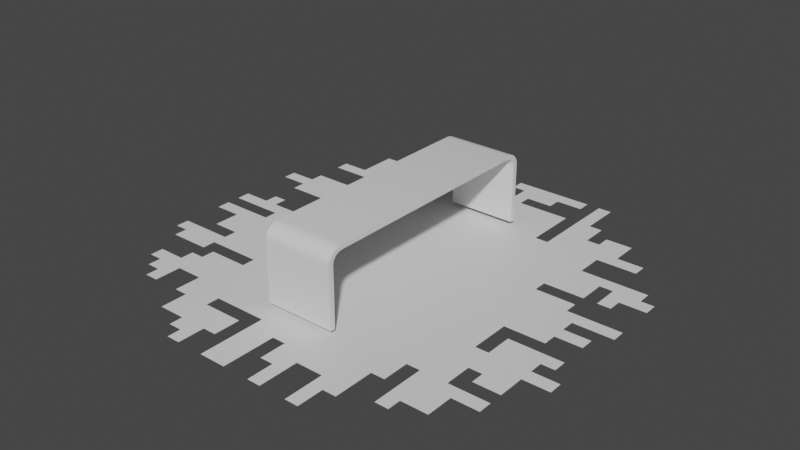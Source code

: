 # Source: saveBench.blend  (saved by Blender 3.6.11; exported with 4.5.12 LTS)
import bpy
from mathutils import Matrix  # noqa: F401  (used for matrix-valued properties, if any)

bpy.ops.wm.read_factory_settings(use_empty=True)
scene = bpy.context.scene
scene.name = 'Scene'

# ---- collections
col_collection = bpy.data.collections.new('Collection'); scene.collection.children.link(col_collection)

# ---- materials (node trees are filled in below, after node groups)
mat_savebench = bpy.data.materials.new('SaveBench')
mat_savebench.use_transparent_shadow = False
mat_savebenchbase = bpy.data.materials.new('SaveBenchBase')
mat_savebenchbase.use_transparent_shadow = False

# ---- node groups
ng_auto_smooth = bpy.data.node_groups.new('Auto Smooth', 'GeometryNodeTree')
_s = ng_auto_smooth.interface.new_socket(name='Geometry', in_out='OUTPUT', socket_type='NodeSocketGeometry')
_s = ng_auto_smooth.interface.new_socket(name='Geometry', in_out='INPUT', socket_type='NodeSocketGeometry')
_s = ng_auto_smooth.interface.new_socket(name='Angle', in_out='INPUT', socket_type='NodeSocketFloat')
_s.subtype = 'ANGLE'
_s.min_value = 0.0
_s.max_value = 3.142
ng_auto_smooth.is_modifier = True
_N = ng_auto_smooth.nodes; _L = ng_auto_smooth.links
n0 = _N.new('NodeGroupOutput'); n0.name = 'Group Output'; n0.location = (480, -100)
n1 = _N.new('NodeGroupInput'); n1.name = 'Group Input'; n1.location = (-420, -300)
n2 = _N.new('NodeGroupInput'); n2.name = 'Group Input.001'; n2.location = (-60, -100)
n3 = _N.new('GeometryNodeSetShadeSmooth'); n3.name = 'Set Shade Smooth'; n3.location = (120, -100)
n3.domain = 'EDGE'
n4 = _N.new('GeometryNodeSetShadeSmooth'); n4.name = 'Set Shade Smooth.001'; n4.location = (300, -100)
n5 = _N.new('GeometryNodeInputMeshEdgeAngle'); n5.name = 'Edge Angle'; n5.location = (-420, -220)
n6 = _N.new('GeometryNodeInputEdgeSmooth'); n6.name = 'Is Edge Smooth'; n6.location = (-60, -160)
n7 = _N.new('GeometryNodeInputShadeSmooth'); n7.name = 'Is Face Smooth'; n7.location = (-240, -340)
n8 = _N.new('FunctionNodeBooleanMath'); n8.name = 'Boolean Math'; n8.location = (-60, -220)
n9 = _N.new('FunctionNodeCompare'); n9.name = 'Compare'; n9.location = (-240, -180)
n9.operation = 'LESS_EQUAL'
_L.new(n5.outputs[0], n9.inputs[0])
_L.new(n4.outputs[0], n0.inputs[0])
_L.new(n1.outputs[1], n9.inputs[1])
_L.new(n9.outputs[0], n8.inputs[0])
_L.new(n7.outputs[0], n8.inputs[1])
_L.new(n2.outputs[0], n3.inputs[0])
_L.new(n6.outputs[0], n3.inputs[1])
_L.new(n3.outputs[0], n4.inputs[0])
_L.new(n8.outputs[0], n3.inputs[2])
n0.is_active_output = True

# ---- material node trees
mat_savebench.use_nodes = True; mat_savebench.node_tree.nodes.clear()
_N = mat_savebench.node_tree.nodes; _L = mat_savebench.node_tree.links
n0 = _N.new('ShaderNodeBsdfPrincipled'); n0.name = 'Principled BSDF'; n0.location = (10, 300)
n0.distribution = 'GGX'
n0.subsurface_method = 'RANDOM_WALK_SKIN'
n0.inputs[3].default_value = 1.45
n0.inputs[27].default_value = (0.0, 0.0, 0.0, 1.0)
n0.inputs[28].default_value = 1.0
n1 = _N.new('ShaderNodeOutputMaterial'); n1.name = 'Material Output'; n1.location = (300, 300)
_L.new(n0.outputs[0], n1.inputs[0])
n1.is_active_output = True
mat_savebenchbase.use_nodes = True; mat_savebenchbase.node_tree.nodes.clear()
_N = mat_savebenchbase.node_tree.nodes; _L = mat_savebenchbase.node_tree.links
n0 = _N.new('ShaderNodeBsdfPrincipled'); n0.name = 'Principled BSDF'; n0.location = (10, 300)
n0.distribution = 'GGX'
n0.subsurface_method = 'RANDOM_WALK_SKIN'
n0.inputs[3].default_value = 1.45
n0.inputs[27].default_value = (0.0, 0.0, 0.0, 1.0)
n0.inputs[28].default_value = 1.0
n1 = _N.new('ShaderNodeOutputMaterial'); n1.name = 'Material Output'; n1.location = (300, 300)
_L.new(n0.outputs[0], n1.inputs[0])
n1.is_active_output = True

# ---- world
world_world = bpy.data.worlds.new('World'); scene.world = world_world
world_world.use_nodes = True; world_world.node_tree.nodes.clear()
_N = world_world.node_tree.nodes; _L = world_world.node_tree.links
n0 = _N.new('ShaderNodeOutputWorld'); n0.name = 'World Output'; n0.location = (300, 300)
n1 = _N.new('ShaderNodeBackground'); n1.name = 'Background'; n1.location = (10, 300)
n1.inputs[0].default_value = (0.05088, 0.05088, 0.05088, 1.0)
_L.new(n1.outputs[0], n0.inputs[0])
n0.is_active_output = True
world_world.color = (0.05088, 0.05088, 0.05088)
world_world.use_sun_shadow = False
world_world.sun_shadow_jitter_overblur = 0.0

# ---- meshes
me_cube = bpy.data.meshes.new('Cube')
me_cube.from_pydata([(0.2099, 0.6656, -0.3482), (-0.2099, -0.6656, -0.3482), (-0.2099, 0.6656, -0.3482), (0.2099, -0.6656, -0.3482), (-0.2099, -0.6656, 0.08831), (0.2099, -0.6656, 0.08831), (-0.2099, 0.6656, 0.08831), (0.2099, 0.6656, 0.08831)], [], [(3, 5, 4, 1), (2, 6, 7, 0), (4, 5, 7, 6)])
me_cube.polygons.foreach_set('use_smooth', [True] * 3)
_uv = me_cube.uv_layers.new(name='UVMap')
_uv.uv.foreach_set('vector', [0.3284, 0.3284, 0.6527, 0.3284, 0.6527, 0.6403, 0.3284, 0.6403, 0.3284, 0.005534, 0.6527, 0.005534, 0.6527, 0.3174, 0.3284, 0.3174, 0.3174, 0.9945, 0.005534, 0.9945, 0.005534, 0.005534, 0.3174, 0.005534])
me_cube.materials.append(mat_savebench)
me_cube.update()
me_plane_001 = bpy.data.meshes.new('Plane.001')
me_plane_001.from_pydata([(-1.833, 0.0, 0.0), (0.0, -1.833, 0.0), (0.0, 1.833, 0.0), (0.0, 0.0, 0.0), (0.0, 0.9166, 0.0), (0.0, -0.9166, 0.0), (-0.9166, 0.0, 0.0), (0.9166, 0.0, 0.0), (0.9166, -0.9166, 0.0), (-0.9166, -0.9166, 0.0), (-0.9166, 0.9166, 0.0), (0.9166, 0.9166, 0.0), (-0.4583, -1.833, 0.0), (0.4583, 1.833, 0.0), (0.0, 1.375, 0.0), (0.0, -0.4583, 0.0), (-1.375, 0.0, 0.0), (0.4583, 0.0, 0.0), (-0.4583, 1.833, 0.0), (0.0, 0.4583, 0.0), (0.0, -1.375, 0.0), (-0.4583, 0.0, 0.0), (1.375, 0.0, 0.0), (0.9166, -0.4583, 0.0), (0.4583, -0.9166, 0.0), (1.375, -0.9166, 0.0), (-0.9166, -0.4583, 0.0), (-0.9166, -1.375, 0.0), (-1.375, -0.9166, 0.0), (-0.4583, -0.9166, 0.0), (-0.9166, 1.375, 0.0), (-0.9166, 0.4583, 0.0), (-0.4583, 0.9166, 0.0), (0.9166, 1.375, 0.0), (0.9166, 0.4583, 0.0), (0.4583, 0.9166, 0.0), (1.375, 0.4583, 0.0), (0.4583, 0.4583, 0.0), (0.4583, 1.375, 0.0), (-0.4583, 0.4583, 0.0), (-1.375, 0.4583, 0.0), (-1.375, 1.375, 0.0), (-0.4583, -1.375, 0.0), (-1.375, -1.375, 0.0), (-1.375, -0.4583, 0.0), (1.375, -1.375, 0.0), (0.4583, -1.375, 0.0), (0.4583, -0.4583, 0.0), (1.375, -0.4583, 0.0), (-0.4583, -0.4583, 0.0), (-0.4583, 1.375, 0.0), (-0.2292, -1.833, 0.0), (0.2292, 1.833, 0.0), (0.0, 1.604, 0.0), (0.0, -0.2292, 0.0), (-1.604, 0.0, 0.0), (0.2292, 0.0, 0.0), (-1.833, -0.6875, 0.0), (0.6875, -1.833, 0.0), (1.833, 0.6875, 0.0), (0.0, 0.6875, 0.0), (0.0, -1.146, 0.0), (-0.6875, 0.0, 0.0), (1.146, 0.0, 0.0), (0.9166, -0.2292, 0.0), (0.9166, -1.146, 0.0), (0.2292, -0.9166, 0.0), (1.146, -0.9166, 0.0), (-0.9166, -0.2292, 0.0), (-0.9166, -1.146, 0.0), (-0.6875, -0.9166, 0.0), (-0.9166, 1.604, 0.0), (-0.9166, 0.6875, 0.0), (-0.6875, 0.9166, 0.0), (0.9166, 0.6875, 0.0), (0.2292, 0.9166, 0.0), (1.146, 0.9166, 0.0), (-1.833, 0.6875, 0.0), (1.833, -0.6875, 0.0), (0.6875, 1.833, 0.0), (0.0, 1.146, 0.0), (0.0, -0.6875, 0.0), (-1.146, 0.0, 0.0), (0.6875, 0.0, 0.0), (-1.833, -0.2292, 0.0), (0.2292, -1.833, 0.0), (1.833, 0.2292, 0.0), (0.0, 0.2292, 0.0), (0.0, -1.604, 0.0), (-0.2292, 0.0, 0.0), (1.604, 0.0, 0.0), (0.9166, -0.6875, 0.0), (0.6875, -0.9166, 0.0), (1.604, -0.9166, 0.0), (-0.9166, -0.6875, 0.0), (-0.9166, -1.604, 0.0), (-1.146, -0.9166, 0.0), (-0.2292, -0.9166, 0.0), (-0.9166, 1.146, 0.0), (-0.9166, 0.2292, 0.0), (-1.146, 0.9166, 0.0), (-0.2292, 0.9166, 0.0), (0.9166, 1.146, 0.0), (0.9166, 0.2292, 0.0), (0.6875, 0.9166, 0.0), (1.375, 0.6875, 0.0), (1.375, 0.2292, 0.0), (1.146, 0.4583, 0.0), (1.604, 0.4583, 0.0), (0.4583, 0.6875, 0.0), (0.4583, 0.2292, 0.0), (0.2292, 0.4583, 0.0), (0.6875, 0.4583, 0.0), (0.4583, 1.146, 0.0), (0.2292, 1.375, 0.0), (0.6875, 1.375, 0.0), (-0.4583, 0.6875, 0.0), (-0.4583, 0.2292, 0.0), (-0.6875, 0.4583, 0.0), (-0.2292, 0.4583, 0.0), (-1.375, 0.6875, 0.0), (-1.604, 0.4583, 0.0), (-1.146, 0.4583, 0.0), (-1.375, 1.146, 0.0), (-0.4583, -1.146, 0.0), (-0.4583, -1.604, 0.0), (-0.6875, -1.375, 0.0), (-0.2292, -1.375, 0.0), (-1.375, -1.146, 0.0), (-1.375, -0.2292, 0.0), (-1.375, -0.6875, 0.0), (-1.604, -0.4583, 0.0), (-1.146, -0.4583, 0.0), (1.375, -1.146, 0.0), (1.146, -1.375, 0.0), (0.4583, -1.146, 0.0), (0.2292, -1.375, 0.0), (0.6875, -1.375, 0.0), (0.4583, -0.2292, 0.0), (0.4583, -0.6875, 0.0), (0.2292, -0.4583, 0.0), (0.6875, -0.4583, 0.0), (1.375, -0.2292, 0.0), (1.375, -0.6875, 0.0), (1.146, -0.4583, 0.0), (1.604, -0.4583, 0.0), (-0.4583, -0.2292, 0.0), (-0.4583, -0.6875, 0.0), (-0.6875, -0.4583, 0.0), (-0.2292, -0.4583, 0.0), (-0.4583, 1.604, 0.0), (-0.4583, 1.146, 0.0), (-0.6875, 1.375, 0.0), (-0.2292, 1.375, 0.0), (1.375, 1.146, 0.0), (1.146, 1.375, 0.0), (1.146, 1.146, 0.0), (-0.2292, 1.146, 0.0), (-0.6875, 1.146, 0.0), (-0.6875, 1.604, 0.0), (-0.2292, -0.6875, 0.0), (-0.6875, -0.6875, 0.0), (-0.6875, -0.2292, 0.0), (1.604, -0.6875, 0.0), (1.146, -0.6875, 0.0), (1.146, -0.2292, 0.0), (0.6875, -0.6875, 0.0), (0.2292, -0.6875, 0.0), (0.2292, -0.2292, 0.0), (0.6875, -1.604, 0.0), (0.2292, -1.604, 0.0), (0.2292, -1.146, 0.0), (1.146, -1.146, 0.0), (-1.146, -0.6875, 0.0), (-1.604, -0.6875, 0.0), (-1.604, -0.2292, 0.0), (-1.604, -1.146, 0.0), (-0.2292, -1.604, 0.0), (-0.6875, -1.604, 0.0), (-0.6875, -1.146, 0.0), (-1.146, 1.146, 0.0), (-1.604, 1.146, 0.0), (-1.146, 0.2292, 0.0), (-1.604, 0.2292, 0.0), (-1.604, 0.6875, 0.0), (-0.2292, 0.2292, 0.0), (-0.6875, 0.2292, 0.0), (-0.6875, 0.6875, 0.0), (0.6875, 1.146, 0.0), (0.2292, 1.146, 0.0), (0.2292, 1.604, 0.0), (0.6875, 0.2292, 0.0), (0.2292, 0.2292, 0.0), (0.2292, 0.6875, 0.0), (1.604, 0.2292, 0.0), (1.146, 0.2292, 0.0), (1.146, 0.6875, 0.0), (1.604, 0.6875, 0.0), (0.6875, 0.6875, 0.0), (0.6875, 1.604, 0.0), (-0.2292, 0.6875, 0.0), (-1.146, 0.6875, 0.0), (-0.2292, -1.146, 0.0), (-1.146, -1.146, 0.0), (-1.146, -0.2292, 0.0), (1.604, -1.146, 0.0), (0.6875, -1.146, 0.0), (0.6875, -0.2292, 0.0), (-0.2292, -0.2292, 0.0), (-0.2292, 1.604, 0.0), (-1.833, 0.1146, 0.0), (-0.1146, -1.833, 0.0), (0.1146, 1.833, 0.0), (0.0, 1.719, 0.0), (0.0, -0.1146, 0.0), (-1.719, 0.0, 0.0), (0.1146, 0.0, 0.0), (0.0, 0.802, 0.0), (0.0, -1.031, 0.0), (-0.802, 0.0, 0.0), (1.031, 0.0, 0.0), (0.9166, -0.1146, 0.0), (0.9166, -1.031, 0.0), (0.1146, -0.9166, 0.0), (1.031, -0.9166, 0.0), (-0.9166, -0.1146, 0.0), (-0.9166, -1.031, 0.0), (-0.802, -0.9166, 0.0), (-0.9166, 1.719, 0.0), (-0.9166, 0.802, 0.0), (-0.802, 0.9166, 0.0), (0.9166, 0.802, 0.0), (0.1146, 0.9166, 0.0), (1.031, 0.9166, 0.0), (-1.833, 0.5729, 0.0), (-0.5729, -1.833, 0.0), (1.833, -0.5729, 0.0), (0.5729, 1.833, 0.0), (0.0, 1.26, 0.0), (0.0, -0.5729, 0.0), (-1.26, 0.0, 0.0), (0.5729, 0.0, 0.0), (0.3437, -1.833, 0.0), (0.0, 0.3437, 0.0), (0.0, -1.49, 0.0), (-0.3437, 0.0, 0.0), (1.49, 0.0, 0.0), (0.9166, -0.5729, 0.0), (0.5729, -0.9166, 0.0), (1.49, -0.9166, 0.0), (-0.9166, -0.5729, 0.0), (-0.9166, -1.49, 0.0), (-1.26, -0.9166, 0.0), (-0.3437, -0.9166, 0.0), (-0.9166, 1.26, 0.0), (-0.9166, 0.3437, 0.0), (-1.26, 0.9166, 0.0), (-0.3437, 0.9166, 0.0), (0.9166, 1.26, 0.0), (0.9166, 0.3437, 0.0), (0.5729, 0.9166, 0.0), (1.375, 0.802, 0.0), (1.375, 0.3437, 0.0), (1.031, 0.4583, 0.0), (1.49, 0.4583, 0.0), (0.4583, 0.802, 0.0), (0.4583, 0.3437, 0.0), (0.1146, 0.4583, 0.0), (0.5729, 0.4583, 0.0), (0.4583, 1.719, 0.0), (0.4583, 1.26, 0.0), (0.1146, 1.375, 0.0), (0.5729, 1.375, 0.0), (-0.4583, 0.802, 0.0), (-0.4583, 0.3437, 0.0), (-0.802, 0.4583, 0.0), (-0.3437, 0.4583, 0.0), (-1.375, 0.802, 0.0), (-1.26, 0.4583, 0.0), (-1.375, 1.26, 0.0), (-1.26, 1.375, 0.0), (-0.4583, -1.031, 0.0), (-0.4583, -1.49, 0.0), (-0.802, -1.375, 0.0), (-0.3437, -1.375, 0.0), (-1.375, -1.031, 0.0), (-1.26, -1.375, 0.0), (-1.375, -0.1146, 0.0), (-1.375, -0.5729, 0.0), (-1.26, -0.4583, 0.0), (1.375, -1.031, 0.0), (1.031, -1.375, 0.0), (0.4583, -1.031, 0.0), (0.4583, -1.49, 0.0), (0.1146, -1.375, 0.0), (0.5729, -1.375, 0.0), (0.4583, -0.1146, 0.0), (0.4583, -0.5729, 0.0), (0.1146, -0.4583, 0.0), (0.5729, -0.4583, 0.0), (1.375, -0.1146, 0.0), (1.375, -0.5729, 0.0), (1.031, -0.4583, 0.0), (1.49, -0.4583, 0.0), (-0.4583, -0.1146, 0.0), (-0.4583, -0.5729, 0.0), (-0.802, -0.4583, 0.0), (-0.3437, -0.4583, 0.0), (-0.4583, 1.719, 0.0), (-0.4583, 1.26, 0.0), (-0.802, 1.375, 0.0), (-0.3437, 1.375, 0.0), (1.031, 1.375, 0.0), (0.3437, 1.833, 0.0), (0.0, 1.49, 0.0), (0.0, -0.3437, 0.0), (-1.49, 0.0, 0.0), (0.3437, 0.0, 0.0), (-1.833, -0.5729, 0.0), (0.5729, -1.833, 0.0), (1.833, 0.5729, 0.0), (-0.5729, 1.833, 0.0), (0.0, 0.5729, 0.0), (0.0, -1.26, 0.0), (-0.5729, 0.0, 0.0), (1.26, 0.0, 0.0), (0.9166, -0.3437, 0.0), (0.9166, -1.26, 0.0), (0.3437, -0.9166, 0.0), (1.26, -0.9166, 0.0), (-0.9166, -0.3437, 0.0), (-0.9166, -1.26, 0.0), (-0.5729, -0.9166, 0.0), (-0.9166, 1.49, 0.0), (-0.9166, 0.5729, 0.0), (-0.5729, 0.9166, 0.0), (0.9166, 1.49, 0.0), (0.9166, 0.5729, 0.0), (0.3437, 0.9166, 0.0), (0.802, 1.833, 0.0), (0.0, 1.031, 0.0), (0.0, -0.802, 0.0), (-1.031, 0.0, 0.0), (0.802, 0.0, 0.0), (-1.833, -0.1146, 0.0), (1.833, 0.1146, 0.0), (-0.1146, 1.833, 0.0), (0.0, 0.1146, 0.0), (0.0, -1.719, 0.0), (-0.1146, 0.0, 0.0), (1.719, 0.0, 0.0), (0.9166, -0.802, 0.0), (0.802, -0.9166, 0.0), (-0.9166, -0.802, 0.0), (-1.031, -0.9166, 0.0), (-0.1146, -0.9166, 0.0), (-0.9166, 1.031, 0.0), (-0.9166, 0.1146, 0.0), (-1.031, 0.9166, 0.0), (-0.1146, 0.9166, 0.0), (0.9166, 1.031, 0.0), (0.9166, 0.1146, 0.0), (0.802, 0.9166, 0.0), (1.375, 0.5729, 0.0), (1.375, 0.1146, 0.0), (1.26, 0.4583, 0.0), (0.4583, 0.5729, 0.0), (0.4583, 0.1146, 0.0), (0.3437, 0.4583, 0.0), (0.802, 0.4583, 0.0), (0.4583, 1.49, 0.0), (0.4583, 1.031, 0.0), (0.3437, 1.375, 0.0), (0.802, 1.375, 0.0), (-0.4583, 0.5729, 0.0), (-0.4583, 0.1146, 0.0), (-0.5729, 0.4583, 0.0), (-0.1146, 0.4583, 0.0), (-1.375, 0.5729, 0.0), (-1.375, 0.1146, 0.0), (-1.49, 0.4583, 0.0), (-1.031, 0.4583, 0.0), (-1.375, 1.49, 0.0), (-1.375, 1.031, 0.0), (-1.031, 1.375, 0.0), (-0.4583, -1.26, 0.0), (-0.4583, -1.719, 0.0), (-0.5729, -1.375, 0.0), (-0.1146, -1.375, 0.0), (-1.375, -1.26, 0.0), (-1.031, -1.375, 0.0), (-1.375, -0.3437, 0.0), (-1.375, -0.802, 0.0), (-1.49, -0.4583, 0.0), (-1.031, -0.4583, 0.0), (1.375, -1.26, 0.0), (1.26, -1.375, 0.0), (0.4583, -1.26, 0.0), (0.3437, -1.375, 0.0), (0.802, -1.375, 0.0), (0.4583, -0.3437, 0.0), (0.4583, -0.802, 0.0), (0.3437, -0.4583, 0.0), (0.802, -0.4583, 0.0), (1.375, -0.3437, 0.0), (1.375, -0.802, 0.0), (1.26, -0.4583, 0.0), (1.719, -0.4583, 0.0), (-0.4583, -0.3437, 0.0), (-0.4583, -0.802, 0.0), (-0.5729, -0.4583, 0.0), (-0.1146, -0.4583, 0.0), (-0.4583, 1.49, 0.0), (-0.4583, 1.031, 0.0), (-0.5729, 1.375, 0.0), (-0.1146, 1.375, 0.0), (1.375, 1.031, 0.0), (1.26, 1.375, 0.0), (1.49, 1.146, 0.0), (1.146, 1.26, 0.0), (1.146, 1.031, 0.0), (1.031, 1.146, 0.0), (1.26, 1.146, 0.0), (-0.2292, 1.26, 0.0), (-0.2292, 1.031, 0.0), (-0.3437, 1.146, 0.0), (-0.1146, 1.146, 0.0), (-0.6875, 1.26, 0.0), (-0.6875, 1.031, 0.0), (-0.802, 1.146, 0.0), (-0.5729, 1.146, 0.0), (-0.6875, 1.719, 0.0), (-0.6875, 1.49, 0.0), (-0.802, 1.604, 0.0), (-0.5729, 1.604, 0.0), (-0.2292, -0.5729, 0.0), (-0.2292, -0.802, 0.0), (-0.3437, -0.6875, 0.0), (-0.1146, -0.6875, 0.0), (-0.6875, -0.5729, 0.0), (-0.6875, -0.802, 0.0), (-0.802, -0.6875, 0.0), (-0.5729, -0.6875, 0.0), (-0.6875, -0.1146, 0.0), (-0.6875, -0.3437, 0.0), (-0.802, -0.2292, 0.0), (-0.5729, -0.2292, 0.0), (1.604, -0.5729, 0.0), (1.604, -0.802, 0.0), (1.49, -0.6875, 0.0), (1.719, -0.6875, 0.0), (1.146, -0.5729, 0.0), (1.146, -0.802, 0.0), (1.031, -0.6875, 0.0), (1.26, -0.6875, 0.0), (1.146, -0.1146, 0.0), (1.146, -0.3437, 0.0), (1.031, -0.2292, 0.0), (1.26, -0.2292, 0.0), (0.6875, -0.5729, 0.0), (0.6875, -0.802, 0.0), (0.5729, -0.6875, 0.0), (0.802, -0.6875, 0.0), (0.2292, -0.5729, 0.0), (0.2292, -0.802, 0.0), (0.1146, -0.6875, 0.0), (0.3437, -0.6875, 0.0), (0.2292, -0.1146, 0.0), (0.2292, -0.3437, 0.0), (0.1146, -0.2292, 0.0), (0.3437, -0.2292, 0.0), (0.6875, -1.49, 0.0), (0.6875, -1.719, 0.0), (0.5729, -1.604, 0.0), (0.802, -1.604, 0.0), (0.2292, -1.49, 0.0), (0.2292, -1.719, 0.0), (0.1146, -1.604, 0.0), (0.3437, -1.604, 0.0), (0.2292, -1.031, 0.0), (0.2292, -1.26, 0.0), (0.1146, -1.146, 0.0), (0.3437, -1.146, 0.0), (1.146, -1.49, 0.0), (1.146, -1.031, 0.0), (1.146, -1.26, 0.0), (1.031, -1.146, 0.0), (1.26, -1.146, 0.0), (-1.146, -0.5729, 0.0), (-1.146, -0.802, 0.0), (-1.26, -0.6875, 0.0), (-1.031, -0.6875, 0.0), (-1.604, -0.5729, 0.0), (-1.604, -0.802, 0.0), (-1.719, -0.6875, 0.0), (-1.49, -0.6875, 0.0), (-1.604, -0.1146, 0.0), (-1.604, -0.3437, 0.0), (-1.719, -0.2292, 0.0), (-1.49, -0.2292, 0.0), (-1.604, -1.031, 0.0), (-1.49, -1.146, 0.0), (-0.2292, -1.49, 0.0), (-0.2292, -1.719, 0.0), (-0.3437, -1.604, 0.0), (-0.1146, -1.604, 0.0), (-0.6875, -1.49, 0.0), (-0.6875, -1.719, 0.0), (-0.802, -1.604, 0.0), (-0.5729, -1.604, 0.0), (-0.6875, -1.031, 0.0), (-0.6875, -1.26, 0.0), (-0.802, -1.146, 0.0), (-0.5729, -1.146, 0.0), (-1.146, 1.031, 0.0), (-1.26, 1.146, 0.0), (-1.031, 1.146, 0.0), (-1.604, 1.031, 0.0), (-1.49, 1.146, 0.0), (-1.146, 0.3437, 0.0), (-1.146, 0.1146, 0.0), (-1.26, 0.2292, 0.0), (-1.031, 0.2292, 0.0), (-1.604, 0.1146, 0.0), (-1.49, 0.2292, 0.0), (-1.604, 0.802, 0.0), (-1.604, 0.5729, 0.0), (-1.719, 0.6875, 0.0), (-1.49, 0.6875, 0.0), (-0.2292, 0.3437, 0.0), (-0.2292, 0.1146, 0.0), (-0.3437, 0.2292, 0.0), (-0.1146, 0.2292, 0.0), (-0.6875, 0.3437, 0.0), (-0.6875, 0.1146, 0.0), (-0.802, 0.2292, 0.0), (-0.5729, 0.2292, 0.0), (-0.6875, 0.802, 0.0), (-0.6875, 0.5729, 0.0), (-0.802, 0.6875, 0.0), (-0.5729, 0.6875, 0.0), (0.6875, 1.26, 0.0), (0.6875, 1.031, 0.0), (0.5729, 1.146, 0.0), (0.802, 1.146, 0.0), (0.2292, 1.26, 0.0), (0.2292, 1.031, 0.0), (0.1146, 1.146, 0.0), (0.3437, 1.146, 0.0), (0.2292, 1.719, 0.0), (0.2292, 1.49, 0.0), (0.1146, 1.604, 0.0), (0.3437, 1.604, 0.0), (0.6875, 0.3437, 0.0), (0.6875, 0.1146, 0.0), (0.5729, 0.2292, 0.0), (0.802, 0.2292, 0.0), (0.2292, 0.3437, 0.0), (0.2292, 0.1146, 0.0), (0.1146, 0.2292, 0.0), (0.3437, 0.2292, 0.0), (0.2292, 0.802, 0.0), (0.2292, 0.5729, 0.0), (0.1146, 0.6875, 0.0), (0.3437, 0.6875, 0.0), (1.604, 0.1146, 0.0), (1.49, 0.2292, 0.0), (1.719, 0.2292, 0.0), (1.146, 0.3437, 0.0), (1.146, 0.1146, 0.0), (1.031, 0.2292, 0.0), (1.26, 0.2292, 0.0), (1.146, 0.802, 0.0), (1.146, 0.5729, 0.0), (1.031, 0.6875, 0.0), (1.26, 0.6875, 0.0), (1.604, 0.802, 0.0), (1.604, 0.5729, 0.0), (1.49, 0.6875, 0.0), (1.719, 0.6875, 0.0), (0.6875, 0.802, 0.0), (0.6875, 0.5729, 0.0), (0.5729, 0.6875, 0.0), (0.802, 0.6875, 0.0), (0.6875, 1.719, 0.0), (0.6875, 1.49, 0.0), (0.802, 1.604, 0.0), (-0.2292, 0.802, 0.0), (-0.2292, 0.5729, 0.0), (-0.3437, 0.6875, 0.0), (-0.1146, 0.6875, 0.0), (-1.146, 0.802, 0.0), (-1.146, 0.5729, 0.0), (-1.26, 0.6875, 0.0), (-1.031, 0.6875, 0.0), (-0.2292, -1.031, 0.0), (-0.2292, -1.26, 0.0), (-0.3437, -1.146, 0.0), (-0.1146, -1.146, 0.0), (-1.146, -1.031, 0.0), (-1.26, -1.146, 0.0), (-1.031, -1.146, 0.0), (-1.146, -0.1146, 0.0), (-1.146, -0.3437, 0.0), (-1.26, -0.2292, 0.0), (-1.031, -0.2292, 0.0), (1.604, -1.031, 0.0), (1.49, -1.146, 0.0), (0.6875, -1.031, 0.0), (0.6875, -1.26, 0.0), (0.5729, -1.146, 0.0), (0.802, -1.146, 0.0), (0.6875, -0.1146, 0.0), (0.6875, -0.3437, 0.0), (0.5729, -0.2292, 0.0), (0.802, -0.2292, 0.0), (1.604, -0.1146, 0.0), (1.604, -0.3437, 0.0), (1.49, -0.2292, 0.0), (-0.2292, -0.1146, 0.0), (-0.2292, -0.3437, 0.0), (-0.3437, -0.2292, 0.0), (-0.1146, -0.2292, 0.0), (-0.2292, 1.49, 0.0), (-0.3437, 1.604, 0.0), (-0.1146, 1.604, 0.0), (-0.1146, 1.49, 0.0), (-0.3437, 1.49, 0.0), (-0.1146, -0.3437, 0.0), (-0.3437, -0.3437, 0.0), (-0.3437, -0.1146, 0.0), (1.719, -0.3437, 0.0), (1.49, -0.3437, 0.0), (1.49, -0.1146, 0.0), (0.802, -0.3437, 0.0), (0.5729, -0.3437, 0.0), (0.5729, -0.1146, 0.0), (0.802, -1.26, 0.0), (0.5729, -1.26, 0.0), (0.5729, -1.031, 0.0), (1.49, -1.031, 0.0), (-1.031, -0.3437, 0.0), (-1.26, -0.3437, 0.0), (-1.26, -0.1146, 0.0), (-1.031, -1.26, 0.0), (-1.26, -1.26, 0.0), (-1.26, -1.031, 0.0), (-0.1146, -1.26, 0.0), (-0.3437, -1.26, 0.0), (-0.3437, -1.031, 0.0), (-1.031, 1.49, 0.0), (-1.26, 1.49, 0.0), (-1.031, 0.5729, 0.0), (-1.26, 0.5729, 0.0), (-1.26, 0.802, 0.0), (-0.1146, 0.5729, 0.0), (-0.3437, 0.5729, 0.0), (-0.3437, 0.802, 0.0), (0.802, 1.49, 0.0), (0.5729, 1.49, 0.0), (0.5729, 1.719, 0.0), (0.802, 0.5729, 0.0), (0.5729, 0.5729, 0.0), (0.5729, 0.802, 0.0), (1.719, 0.5729, 0.0), (1.49, 0.5729, 0.0), (1.49, 0.802, 0.0), (1.26, 0.5729, 0.0), (1.031, 0.5729, 0.0), (1.031, 0.802, 0.0), (1.26, 0.1146, 0.0), (1.031, 0.1146, 0.0), (1.031, 0.3437, 0.0), (1.719, 0.1146, 0.0), (1.49, 0.1146, 0.0), (0.3437, 0.5729, 0.0), (0.1146, 0.5729, 0.0), (0.1146, 0.802, 0.0), (0.3437, 0.1146, 0.0), (0.1146, 0.1146, 0.0), (0.1146, 0.3437, 0.0), (0.802, 0.1146, 0.0), (0.5729, 0.1146, 0.0), (0.5729, 0.3437, 0.0), (0.3437, 1.49, 0.0), (0.1146, 1.49, 0.0), (0.1146, 1.719, 0.0), (0.3437, 1.031, 0.0), (0.1146, 1.031, 0.0), (0.1146, 1.26, 0.0), (0.802, 1.031, 0.0), (0.5729, 1.031, 0.0), (0.5729, 1.26, 0.0), (-0.5729, 0.5729, 0.0), (-0.802, 0.5729, 0.0), (-0.802, 0.802, 0.0), (-0.5729, 0.1146, 0.0), (-0.802, 0.1146, 0.0), (-0.802, 0.3437, 0.0), (-0.1146, 0.1146, 0.0), (-0.3437, 0.1146, 0.0), (-0.3437, 0.3437, 0.0), (-1.49, 0.5729, 0.0), (-1.719, 0.5729, 0.0), (-1.49, 0.1146, 0.0), (-1.719, 0.1146, 0.0), (-1.031, 0.1146, 0.0), (-1.26, 0.1146, 0.0), (-1.26, 0.3437, 0.0), (-1.49, 1.031, 0.0), (-1.031, 1.031, 0.0), (-1.26, 1.031, 0.0), (-1.26, 1.26, 0.0), (-0.5729, -1.26, 0.0), (-0.802, -1.26, 0.0), (-0.802, -1.031, 0.0), (-0.5729, -1.719, 0.0), (-0.802, -1.49, 0.0), (-0.1146, -1.719, 0.0), (-0.3437, -1.49, 0.0), (-1.49, -1.26, 0.0), (-1.49, -0.3437, 0.0), (-1.719, -0.1146, 0.0), (-1.49, -0.802, 0.0), (-1.719, -0.802, 0.0), (-1.719, -0.5729, 0.0), (-1.031, -0.802, 0.0), (-1.26, -0.802, 0.0), (-1.26, -0.5729, 0.0), (1.26, -1.26, 0.0), (1.031, -1.26, 0.0), (1.031, -1.031, 0.0), (1.031, -1.49, 0.0), (0.3437, -1.26, 0.0), (0.1146, -1.26, 0.0), (0.1146, -1.031, 0.0), (0.3437, -1.719, 0.0), (0.1146, -1.49, 0.0), (0.5729, -1.719, 0.0), (0.5729, -1.49, 0.0), (0.3437, -0.3437, 0.0), (0.1146, -0.3437, 0.0), (0.1146, -0.1146, 0.0), (0.3437, -0.802, 0.0), (0.1146, -0.802, 0.0), (0.1146, -0.5729, 0.0), (0.802, -0.802, 0.0), (0.5729, -0.802, 0.0), (0.5729, -0.5729, 0.0), (1.26, -0.3437, 0.0), (1.031, -0.3437, 0.0), (1.031, -0.1146, 0.0), (1.26, -0.802, 0.0), (1.031, -0.802, 0.0), (1.031, -0.5729, 0.0), (1.49, -0.802, 0.0), (1.49, -0.5729, 0.0), (-0.5729, -0.3437, 0.0), (-0.802, -0.3437, 0.0), (-0.802, -0.1146, 0.0), (-0.5729, -0.802, 0.0), (-0.802, -0.802, 0.0), (-0.802, -0.5729, 0.0), (-0.1146, -0.802, 0.0), (-0.3437, -0.802, 0.0), (-0.3437, -0.5729, 0.0), (-0.5729, 1.49, 0.0), (-0.802, 1.49, 0.0), (-0.802, 1.719, 0.0), (-0.5729, 1.031, 0.0), (-0.802, 1.031, 0.0), (-0.802, 1.26, 0.0), (-0.1146, 1.031, 0.0), (-0.3437, 1.031, 0.0), (-0.3437, 1.26, 0.0), (1.26, 1.031, 0.0), (1.031, 1.031, 0.0), (1.031, 1.26, 0.0), (1.49, 1.031, 0.0), (1.26, 1.26, 0.0), (-0.1146, 1.26, 0.0), (-0.5729, 1.26, 0.0), (-0.5729, 1.719, 0.0), (-0.1146, -0.5729, 0.0), (-0.5729, -0.5729, 0.0), (-0.5729, -0.1146, 0.0), (1.719, -0.5729, 0.0), (1.26, -0.5729, 0.0), (1.26, -0.1146, 0.0), (0.802, -0.5729, 0.0), (0.3437, -0.5729, 0.0), (0.3437, -0.1146, 0.0), (0.802, -1.49, 0.0), (0.3437, -1.49, 0.0), (0.3437, -1.031, 0.0), (1.26, -1.031, 0.0), (-1.031, -0.5729, 0.0), (-1.49, -0.5729, 0.0), (-1.49, -0.1146, 0.0), (-1.49, -1.031, 0.0), (-0.1146, -1.49, 0.0), (-0.5729, -1.49, 0.0), (-0.5729, -1.031, 0.0), (-1.031, 1.26, 0.0), (-1.031, 0.3437, 0.0), (-1.49, 0.802, 0.0), (-0.1146, 0.3437, 0.0), (-0.5729, 0.3437, 0.0), (-0.5729, 0.802, 0.0), (0.802, 1.26, 0.0), (0.3437, 1.26, 0.0), (0.3437, 1.719, 0.0), (0.802, 0.3437, 0.0), (0.3437, 0.3437, 0.0), (0.3437, 0.802, 0.0), (1.26, 0.3437, 0.0), (1.26, 0.802, 0.0), (1.719, 0.802, 0.0), (0.802, 0.802, 0.0), (0.802, 1.719, 0.0), (-0.1146, 0.802, 0.0), (-1.031, 0.802, 0.0), (-0.1146, -1.031, 0.0), (-1.031, -1.031, 0.0), (-1.031, -0.1146, 0.0), (0.802, -1.031, 0.0), (0.802, -0.1146, 0.0), (1.719, -0.1146, 0.0), (-0.1146, -0.1146, 0.0), (-0.1146, 1.719, 0.0)], [], [(829, 213, 2, 346), (828, 214, 3, 349), (826, 221, 7, 343), (825, 222, 8, 352), (824, 225, 6, 342), (823, 226, 9, 354), (822, 218, 5, 355), (821, 229, 10, 358), (820, 217, 4, 359), (818, 231, 11, 362), (814, 265, 35, 338), (813, 266, 37, 368), (812, 259, 34, 369), (811, 269, 13, 313), (810, 270, 38, 372), (809, 258, 33, 373), (808, 273, 32, 335), (807, 274, 39, 376), (806, 243, 19, 377), (804, 255, 31, 381), (803, 254, 30, 384), (802, 281, 29, 332), (801, 282, 42, 387), (800, 244, 20, 388), (796, 250, 26, 394), (794, 292, 24, 328), (793, 293, 46, 398), (791, 296, 17, 317), (790, 297, 47, 402), (789, 247, 23, 403), (788, 300, 22, 325), (787, 301, 48, 406), (785, 304, 21, 324), (784, 305, 49, 410), (783, 239, 15, 411), (782, 308, 18, 321), (781, 309, 50, 414), (777, 419, 155, 312), (776, 420, 156, 421), (775, 416, 154, 422), (774, 423, 153, 311), (773, 424, 157, 425), (772, 340, 80, 426), (771, 427, 152, 310), (770, 428, 158, 429), (769, 413, 151, 430), (766, 412, 150, 434), (765, 435, 149, 307), (764, 436, 160, 437), (763, 341, 81, 438), (762, 439, 148, 306), (761, 440, 161, 441), (760, 409, 147, 442), (759, 443, 62, 219), (758, 444, 162, 445), (757, 408, 146, 446), (756, 447, 145, 303), (755, 448, 163, 449), (754, 451, 144, 302), (753, 452, 164, 453), (752, 405, 143, 454), (751, 455, 63, 220), (750, 456, 165, 457), (748, 459, 141, 299), (747, 460, 166, 461), (746, 351, 91, 462), (745, 463, 140, 298), (744, 464, 167, 465), (743, 401, 139, 466), (742, 467, 56, 216), (741, 468, 168, 469), (740, 400, 138, 470), (739, 471, 137, 295), (738, 472, 169, 473), (737, 475, 136, 294), (735, 479, 66, 223), (734, 480, 171, 481), (733, 397, 135, 482), (732, 483, 134, 291), (731, 484, 67, 224), (730, 485, 172, 486), (729, 395, 133, 487), (728, 488, 132, 289), (724, 493, 174, 494), (723, 392, 130, 495), (721, 391, 129, 499), (720, 389, 128, 501), (718, 348, 88, 505), (717, 506, 126, 283), (716, 386, 125, 509), (715, 510, 70, 227), (714, 511, 179, 512), (713, 385, 124, 513), (711, 514, 180, 515), (710, 356, 98, 516), (709, 383, 123, 518), (708, 519, 122, 278), (706, 357, 99, 522), (703, 526, 184, 527), (702, 378, 120, 528), (701, 529, 119, 276), (700, 530, 185, 531), (699, 347, 87, 532), (698, 533, 118, 275), (697, 534, 186, 535), (696, 375, 117, 536), (695, 537, 73, 230), (694, 538, 187, 539), (693, 374, 116, 540), (690, 360, 102, 544), (689, 545, 114, 271), (688, 546, 189, 547), (687, 371, 113, 548), (686, 549, 52, 212), (683, 553, 112, 268), (682, 554, 191, 555), (681, 361, 103, 556), (680, 557, 111, 267), (679, 558, 192, 559), (678, 367, 110, 560), (677, 561, 75, 232), (676, 562, 193, 563), (675, 366, 109, 564), (674, 565, 194, 566), (673, 345, 86, 567), (671, 569, 195, 570), (670, 364, 106, 571), (669, 572, 76, 233), (668, 573, 196, 574), (667, 363, 105, 575), (665, 577, 197, 578), (664, 320, 59, 579), (663, 580, 104, 260), (662, 581, 198, 582), (661, 337, 74, 583), (657, 587, 101, 257), (656, 588, 200, 589), (655, 322, 60, 590), (653, 592, 201, 593), (652, 334, 72, 594), (649, 595, 97, 253), (648, 596, 202, 597), (647, 323, 61, 598), (646, 599, 96, 252), (644, 331, 69, 601), (643, 602, 82, 240), (642, 603, 204, 604), (641, 330, 68, 605), (639, 608, 92, 248), (638, 609, 206, 610), (637, 327, 65, 611), (636, 612, 83, 241), (635, 613, 207, 614), (634, 326, 64, 615), (633, 616, 90, 246), (630, 619, 89, 245), (629, 620, 208, 621), (628, 315, 54, 622), (627, 623, 209, 624), (623, 626, 625, 209), (153, 415, 626, 623), (412, 627, 624, 150), (50, 311, 627, 412), (311, 153, 623, 627), (620, 628, 622, 208), (149, 411, 628, 620), (411, 15, 315, 628), (408, 629, 621, 146), (49, 307, 629, 408), (307, 149, 620, 629), (304, 630, 245, 21), (146, 621, 630, 304), (621, 208, 619, 630), (145, 407, 631, 617), (48, 303, 632, 404), (303, 145, 617, 632), (300, 633, 246, 22), (142, 618, 633, 300), (613, 634, 615, 207), (141, 403, 634, 613), (403, 23, 326, 634), (400, 635, 614, 138), (47, 299, 635, 400), (299, 141, 613, 635), (296, 636, 241, 17), (138, 614, 636, 296), (614, 207, 612, 636), (609, 637, 611, 206), (137, 399, 637, 609), (397, 638, 610, 135), (46, 295, 638, 397), (295, 137, 609, 638), (292, 639, 248, 24), (135, 610, 639, 292), (610, 206, 608, 639), (133, 607, 640, 290), (607, 205, 606, 640), (603, 641, 605, 204), (132, 394, 641, 603), (394, 26, 330, 641), (391, 642, 604, 129), (44, 289, 642, 391), (289, 132, 603, 642), (287, 643, 240, 16), (129, 604, 643, 287), (604, 204, 602, 643), (390, 27, 331, 644), (389, 645, 600, 128), (43, 286, 645, 389), (285, 646, 252, 28), (128, 600, 646, 285), (600, 203, 599, 646), (596, 647, 598, 202), (127, 388, 647, 596), (388, 20, 323, 647), (385, 648, 597, 124), (281, 649, 253, 29), (124, 597, 649, 281), (597, 202, 595, 649), (384, 30, 333, 650), (41, 280, 651, 382), (592, 652, 594, 201), (122, 381, 652, 592), (381, 31, 334, 652), (378, 653, 593, 120), (40, 278, 653, 378), (278, 122, 592, 653), (120, 593, 654, 277), (588, 655, 590, 200), (119, 377, 655, 588), (377, 19, 322, 655), (374, 656, 589, 116), (39, 276, 656, 374), (276, 119, 588, 656), (273, 657, 257, 32), (116, 589, 657, 273), (589, 200, 587, 657), (585, 658, 586, 199), (115, 373, 658, 585), (373, 33, 336, 658), (38, 272, 659, 370), (269, 660, 237, 13), (581, 661, 583, 198), (112, 369, 661, 581), (369, 34, 337, 661), (366, 662, 582, 109), (37, 268, 662, 366), (268, 112, 581, 662), (265, 663, 260, 35), (109, 582, 663, 265), (582, 198, 580, 663), (577, 664, 579, 197), (264, 108, 577, 665), (105, 578, 666, 261), (578, 197, 576, 666), (573, 667, 575, 196), (107, 365, 667, 573), (365, 36, 363, 667), (337, 668, 574, 74), (34, 263, 668, 337), (263, 107, 573, 668), (231, 669, 233, 11), (74, 574, 669, 231), (574, 196, 572, 669), (569, 670, 571, 195), (63, 325, 670, 569), (325, 22, 364, 670), (361, 671, 570, 103), (7, 220, 671, 361), (220, 63, 569, 671), (259, 672, 263, 34), (103, 570, 672, 259), (570, 195, 568, 672), (565, 673, 567, 194), (364, 674, 566, 106), (22, 246, 674, 364), (562, 675, 564, 193), (111, 368, 675, 562), (368, 37, 366, 675), (322, 676, 563, 60), (19, 267, 676, 322), (267, 111, 562, 676), (217, 677, 232, 4), (60, 563, 677, 217), (563, 193, 561, 677), (558, 678, 560, 192), (56, 317, 678, 558), (317, 17, 367, 678), (347, 679, 559, 87), (3, 216, 679, 347), (216, 56, 558, 679), (243, 680, 267, 19), (87, 559, 680, 243), (559, 192, 557, 680), (554, 681, 556, 191), (83, 343, 681, 554), (343, 7, 361, 681), (367, 682, 555, 110), (17, 241, 682, 367), (241, 83, 554, 682), (266, 683, 268, 37), (110, 555, 683, 266), (555, 191, 553, 683), (114, 372, 684, 550), (372, 38, 370, 684), (314, 685, 551, 53), (14, 271, 685, 314), (271, 114, 550, 685), (213, 686, 212, 2), (53, 551, 686, 213), (551, 190, 549, 686), (546, 687, 548, 189), (75, 338, 687, 546), (338, 35, 371, 687), (340, 688, 547, 80), (4, 232, 688, 340), (232, 75, 546, 688), (238, 689, 271, 14), (80, 547, 689, 238), (547, 189, 545, 689), (542, 690, 544, 188), (104, 362, 690, 542), (362, 11, 360, 690), (371, 691, 543, 113), (35, 260, 691, 371), (260, 104, 542, 691), (270, 692, 272, 38), (113, 543, 692, 270), (538, 693, 540, 187), (118, 376, 693, 538), (376, 39, 374, 693), (334, 694, 539, 72), (31, 275, 694, 334), (275, 118, 538, 694), (229, 695, 230, 10), (72, 539, 695, 229), (539, 187, 537, 695), (534, 696, 536, 186), (62, 324, 696, 534), (324, 21, 375, 696), (357, 697, 535, 99), (6, 219, 697, 357), (219, 62, 534, 697), (255, 698, 275, 31), (99, 535, 698, 255), (535, 186, 533, 698), (530, 699, 532, 185), (89, 349, 699, 530), (349, 3, 347, 699), (375, 700, 531, 117), (21, 245, 700, 375), (245, 89, 530, 700), (274, 701, 276, 39), (117, 531, 701, 274), (531, 185, 529, 701), (526, 702, 528, 184), (121, 380, 702, 526), (380, 40, 378, 702), (234, 703, 527, 77), (523, 704, 524, 183), (55, 316, 704, 523), (316, 16, 379, 704), (0, 215, 705, 210), (215, 55, 523, 705), (520, 706, 522, 182), (82, 342, 706, 520), (342, 6, 357, 706), (16, 240, 707, 379), (521, 182, 519, 708), (517, 709, 518, 181), (514, 710, 516, 180), (100, 358, 710, 514), (358, 10, 356, 710), (383, 711, 515, 123), (256, 100, 514, 711), (279, 712, 280, 41), (123, 515, 712, 279), (511, 713, 513, 179), (331, 714, 512, 69), (27, 283, 714, 331), (283, 126, 511, 714), (226, 715, 227, 9), (69, 512, 715, 226), (512, 179, 510, 715), (507, 716, 509, 178), (235, 12, 386, 716), (251, 717, 283, 27), (95, 508, 717, 251), (508, 178, 506, 717), (503, 718, 505, 177), (51, 211, 718, 503), (211, 1, 348, 718), (282, 719, 284, 42), (125, 504, 719, 282), (497, 721, 499, 175), (131, 393, 721, 497), (393, 44, 391, 721), (84, 498, 722, 344), (498, 175, 496, 722), (493, 723, 495, 174), (57, 494, 725, 318), (494, 174, 492, 725), (96, 354, 726, 489), (354, 9, 353, 726), (252, 96, 489, 727), (288, 728, 289, 44), (130, 490, 728, 288), (490, 173, 488, 728), (485, 729, 487, 172), (134, 396, 729, 485), (396, 45, 395, 729), (291, 134, 485, 730), (222, 731, 224, 8), (486, 172, 484, 731), (480, 733, 482, 171), (136, 398, 733, 480), (398, 46, 397, 733), (323, 734, 481, 61), (20, 294, 734, 323), (294, 136, 480, 734), (218, 735, 223, 5), (61, 481, 735, 218), (481, 171, 479, 735), (476, 736, 478, 170), (85, 242, 736, 476), (477, 170, 475, 737), (319, 58, 472, 738), (293, 739, 295, 46), (473, 169, 471, 739), (468, 740, 470, 168), (140, 402, 740, 468), (402, 47, 400, 740), (315, 741, 469, 54), (15, 298, 741, 315), (298, 140, 468, 741), (214, 742, 216, 3), (54, 469, 742, 214), (469, 168, 467, 742), (464, 743, 466, 167), (66, 328, 743, 464), (328, 24, 401, 743), (341, 744, 465, 81), (5, 223, 744, 341), (223, 66, 464, 744), (239, 745, 298, 15), (81, 465, 745, 239), (465, 167, 463, 745), (460, 746, 462, 166), (92, 352, 746, 460), (352, 8, 351, 746), (401, 747, 461, 139), (24, 248, 747, 401), (248, 92, 460, 747), (297, 748, 299, 47), (139, 461, 748, 297), (461, 166, 459, 748), (406, 48, 404, 749), (326, 750, 457, 64), (23, 302, 750, 326), (302, 144, 456, 750), (221, 751, 220, 7), (64, 457, 751, 221), (457, 165, 455, 751), (452, 752, 454, 164), (67, 329, 752, 452), (351, 753, 453, 91), (8, 224, 753, 351), (224, 67, 452, 753), (247, 754, 302, 23), (91, 453, 754, 247), (453, 164, 451, 754), (405, 755, 449, 143), (25, 249, 755, 405), (249, 93, 448, 755), (301, 756, 303, 48), (143, 449, 756, 301), (449, 163, 447, 756), (444, 757, 446, 162), (148, 410, 757, 444), (410, 49, 408, 757), (330, 758, 445, 68), (26, 306, 758, 330), (306, 148, 444, 758), (225, 759, 219, 6), (68, 445, 759, 225), (445, 162, 443, 759), (440, 760, 442, 161), (70, 332, 760, 440), (332, 29, 409, 760), (353, 761, 441, 94), (9, 227, 761, 353), (227, 70, 440, 761), (250, 762, 306, 26), (94, 441, 762, 250), (441, 161, 439, 762), (436, 763, 438, 160), (97, 355, 763, 436), (355, 5, 341, 763), (409, 764, 437, 147), (29, 253, 764, 409), (253, 97, 436, 764), (305, 765, 307, 49), (147, 437, 765, 305), (437, 160, 435, 765), (414, 50, 412, 766), (30, 310, 767, 333), (310, 152, 432, 767), (71, 433, 768, 228), (433, 159, 431, 768), (428, 769, 430, 158), (73, 335, 769, 428), (335, 32, 413, 769), (356, 770, 429, 98), (10, 230, 770, 356), (230, 73, 428, 770), (254, 771, 310, 30), (98, 429, 771, 254), (429, 158, 427, 771), (424, 772, 426, 157), (101, 359, 772, 424), (359, 4, 340, 772), (413, 773, 425, 151), (32, 257, 773, 413), (257, 101, 424, 773), (309, 774, 311, 50), (151, 425, 774, 309), (425, 157, 423, 774), (420, 775, 422, 156), (360, 776, 421, 102), (11, 233, 776, 360), (233, 76, 420, 776), (102, 421, 777, 258), (421, 156, 419, 777), (416, 778, 418, 154), (419, 779, 417, 155), (156, 422, 779, 419), (423, 780, 415, 153), (157, 426, 780, 423), (427, 781, 414, 152), (158, 430, 781, 427), (430, 151, 309, 781), (159, 434, 782, 431), (434, 150, 308, 782), (435, 783, 411, 149), (160, 438, 783, 435), (438, 81, 239, 783), (439, 784, 410, 148), (161, 442, 784, 439), (442, 147, 305, 784), (443, 785, 324, 62), (162, 446, 785, 443), (446, 146, 304, 785), (163, 450, 786, 447), (450, 78, 236, 786), (164, 454, 787, 451), (454, 143, 301, 787), (455, 788, 325, 63), (165, 458, 788, 455), (458, 142, 300, 788), (459, 789, 403, 141), (166, 462, 789, 459), (462, 91, 247, 789), (463, 790, 402, 140), (167, 466, 790, 463), (466, 139, 297, 790), (467, 791, 317, 56), (168, 470, 791, 467), (470, 138, 296, 791), (471, 792, 399, 137), (169, 474, 792, 471), (475, 793, 398, 136), (170, 478, 793, 475), (479, 794, 328, 66), (171, 482, 794, 479), (482, 135, 292, 794), (484, 795, 329, 67), (172, 487, 795, 484), (487, 133, 290, 795), (488, 796, 394, 132), (173, 491, 796, 488), (491, 94, 250, 796), (174, 495, 797, 492), (495, 130, 288, 797), (175, 499, 798, 496), (499, 129, 287, 798), (176, 501, 799, 500), (501, 128, 285, 799), (502, 800, 388, 127), (177, 505, 800, 502), (505, 88, 244, 800), (506, 801, 387, 126), (178, 509, 801, 506), (509, 125, 282, 801), (510, 802, 332, 70), (179, 513, 802, 510), (513, 124, 281, 802), (516, 98, 254, 803), (519, 804, 381, 122), (182, 522, 804, 519), (522, 99, 255, 804), (184, 528, 805, 525), (528, 120, 277, 805), (529, 806, 377, 119), (185, 532, 806, 529), (532, 87, 243, 806), (533, 807, 376, 118), (186, 536, 807, 533), (536, 117, 274, 807), (537, 808, 335, 73), (187, 540, 808, 537), (540, 116, 273, 808), (541, 809, 373, 115), (188, 544, 809, 541), (544, 102, 258, 809), (545, 810, 372, 114), (189, 548, 810, 545), (548, 113, 270, 810), (549, 811, 313, 52), (190, 552, 811, 549), (553, 812, 369, 112), (191, 556, 812, 553), (556, 103, 259, 812), (557, 813, 368, 111), (192, 560, 813, 557), (560, 110, 266, 813), (561, 814, 338, 75), (193, 564, 814, 561), (564, 109, 265, 814), (195, 571, 815, 568), (571, 106, 262, 815), (196, 575, 816, 572), (575, 105, 261, 816), (197, 579, 817, 576), (580, 818, 362, 104), (198, 583, 818, 580), (583, 74, 231, 818), (584, 819, 339, 79), (199, 586, 819, 584), (587, 820, 359, 101), (200, 590, 820, 587), (590, 60, 217, 820), (591, 821, 358, 100), (201, 594, 821, 591), (594, 72, 229, 821), (595, 822, 355, 97), (202, 598, 822, 595), (598, 61, 218, 822), (599, 823, 354, 96), (203, 601, 823, 599), (601, 69, 226, 823), (602, 824, 342, 82), (204, 605, 824, 602), (605, 68, 225, 824), (608, 825, 352, 92), (206, 611, 825, 608), (611, 65, 222, 825), (612, 826, 343, 83), (207, 615, 826, 612), (615, 64, 221, 826), (616, 827, 350, 90), (619, 828, 349, 89), (208, 622, 828, 619), (622, 54, 214, 828)])
_uv = me_plane_001.uv_layers.new(name='UVMap')
_uv.uv.foreach_set('vector', [0.4688, 0.9687, 0.5, 0.9687, 0.5, 0.9999, 0.4688, 0.9999, 0.4688, 0.4688, 0.5, 0.4688, 0.5, 0.5, 0.4688, 0.5, 0.7187, 0.4688, 0.7499, 0.4688, 0.7499, 0.5, 0.7187, 0.5, 0.7187, 0.2188, 0.7499, 0.2188, 0.7499, 0.2501, 0.7187, 0.2501, 0.2188, 0.4688, 0.2501, 0.4688, 0.2501, 0.5, 0.2188, 0.5, 0.2188, 0.2188, 0.2501, 0.2188, 0.2501, 0.25, 0.2188, 0.25, 0.4688, 0.2188, 0.5, 0.2188, 0.5, 0.2501, 0.4688, 0.2501, 0.2188, 0.7187, 0.25, 0.7187, 0.25, 0.7499, 0.2188, 0.7499, 0.4688, 0.7187, 0.5, 0.7187, 0.5, 0.7499, 0.4688, 0.7499, 0.7187, 0.7187, 0.7499, 0.7187, 0.7499, 0.75, 0.7187, 0.75, 0.5937, 0.7187, 0.625, 0.7187, 0.625, 0.75, 0.5937, 0.7499, 0.5937, 0.5937, 0.625, 0.5937, 0.625, 0.625, 0.5937, 0.625, 0.7187, 0.5937, 0.7499, 0.5937, 0.7499, 0.625, 0.7187, 0.625, 0.5937, 0.9687, 0.625, 0.9687, 0.625, 0.9999, 0.5937, 0.9999, 0.5937, 0.8437, 0.625, 0.8437, 0.625, 0.8749, 0.5937, 0.8749, 0.7187, 0.8437, 0.7499, 0.8437, 0.7499, 0.8749, 0.7187, 0.8749, 0.3438, 0.7187, 0.375, 0.7187, 0.375, 0.7499, 0.3438, 0.7499, 0.3438, 0.5937, 0.375, 0.5937, 0.375, 0.625, 0.3438, 0.625, 0.4688, 0.5937, 0.5, 0.5937, 0.5, 0.625, 0.4688, 0.625, 0.2188, 0.5937, 0.25, 0.5937, 0.25, 0.625, 0.2188, 0.625, 0.2188, 0.8437, 0.25, 0.8437, 0.25, 0.8749, 0.2188, 0.8749, 0.3438, 0.2188, 0.375, 0.2188, 0.375, 0.2501, 0.3438, 0.2501, 0.3438, 0.09383, 0.375, 0.09383, 0.375, 0.1251, 0.3438, 0.1251, 0.4688, 0.09383, 0.5, 0.09383, 0.5, 0.1251, 0.4688, 0.1251, 0.2188, 0.3438, 0.2501, 0.3438, 0.2501, 0.375, 0.2188, 0.375, 0.5937, 0.2188, 0.625, 0.2188, 0.625, 0.2501, 0.5937, 0.2501, 0.5937, 0.09383, 0.625, 0.09383, 0.625, 0.1251, 0.5937, 0.1251, 0.5937, 0.4688, 0.625, 0.4688, 0.625, 0.5, 0.5937, 0.5, 0.5937, 0.3438, 0.625, 0.3438, 0.625, 0.375, 0.5937, 0.375, 0.7187, 0.3438, 0.7499, 0.3438, 0.7499, 0.375, 0.7187, 0.375, 0.8437, 0.4688, 0.8749, 0.4688, 0.8749, 0.5, 0.8437, 0.5, 0.8437, 0.3438, 0.8749, 0.3438, 0.8749, 0.375, 0.8437, 0.375, 0.3438, 0.4688, 0.375, 0.4688, 0.375, 0.5, 0.3438, 0.5, 0.3438, 0.3438, 0.375, 0.3438, 0.375, 0.375, 0.3438, 0.375, 0.4688, 0.3438, 0.5, 0.3438, 0.5, 0.375, 0.4688, 0.375, 0.3438, 0.9687, 0.375, 0.9687, 0.375, 0.9999, 0.3438, 0.9999, 0.3438, 0.8437, 0.375, 0.8437, 0.375, 0.8749, 0.3438, 0.8749, 0.7812, 0.8437, 0.8124, 0.8437, 0.8124, 0.8749, 0.7812, 0.8749, 0.7812, 0.7812, 0.8124, 0.7812, 0.8124, 0.8124, 0.7812, 0.8124, 0.8437, 0.7812, 0.8749, 0.7812, 0.8749, 0.8124, 0.8437, 0.8124, 0.4063, 0.8437, 0.4375, 0.8437, 0.4375, 0.8749, 0.4063, 0.8749, 0.4063, 0.7812, 0.4375, 0.7812, 0.4375, 0.8124, 0.4063, 0.8124, 0.4688, 0.7812, 0.5, 0.7812, 0.5, 0.8124, 0.4688, 0.8124, 0.2813, 0.8437, 0.3125, 0.8437, 0.3125, 0.8749, 0.2813, 0.8749, 0.2813, 0.7812, 0.3125, 0.7812, 0.3125, 0.8124, 0.2813, 0.8124, 0.3438, 0.7812, 0.375, 0.7812, 0.375, 0.8124, 0.3438, 0.8124, 0.3438, 0.9062, 0.375, 0.9062, 0.375, 0.9374, 0.3438, 0.9374, 0.4063, 0.3438, 0.4375, 0.3438, 0.4375, 0.375, 0.4063, 0.375, 0.4063, 0.2813, 0.4375, 0.2813, 0.4375, 0.3125, 0.4063, 0.3125, 0.4688, 0.2813, 0.5, 0.2813, 0.5, 0.3125, 0.4688, 0.3125, 0.2813, 0.3438, 0.3125, 0.3438, 0.3125, 0.375, 0.2813, 0.375, 0.2813, 0.2813, 0.3125, 0.2813, 0.3125, 0.3125, 0.2813, 0.3125, 0.3438, 0.2813, 0.375, 0.2813, 0.375, 0.3125, 0.3438, 0.3125, 0.2813, 0.4688, 0.3125, 0.4688, 0.3125, 0.5, 0.2813, 0.5, 0.2813, 0.4063, 0.3125, 0.4063, 0.3125, 0.4375, 0.2813, 0.4375, 0.3438, 0.4063, 0.375, 0.4063, 0.375, 0.4375, 0.3438, 0.4375, 0.9062, 0.3438, 0.9374, 0.3438, 0.9374, 0.375, 0.9062, 0.375, 0.9062, 0.2813, 0.9374, 0.2813, 0.9374, 0.3125, 0.9062, 0.3125, 0.7812, 0.3438, 0.8124, 0.3438, 0.8124, 0.375, 0.7812, 0.375, 0.7812, 0.2813, 0.8124, 0.2813, 0.8124, 0.3125, 0.7812, 0.3125, 0.8437, 0.2813, 0.8749, 0.2813, 0.8749, 0.3125, 0.8437, 0.3125, 0.7812, 0.4688, 0.8124, 0.4688, 0.8124, 0.5, 0.7812, 0.5, 0.7812, 0.4063, 0.8124, 0.4063, 0.8124, 0.4375, 0.7812, 0.4375, 0.6562, 0.3438, 0.6875, 0.3438, 0.6875, 0.375, 0.6562, 0.375, 0.6562, 0.2813, 0.6875, 0.2813, 0.6875, 0.3125, 0.6562, 0.3125, 0.7187, 0.2813, 0.7499, 0.2813, 0.7499, 0.3125, 0.7187, 0.3125, 0.5312, 0.3438, 0.5625, 0.3438, 0.5625, 0.375, 0.5312, 0.375, 0.5312, 0.2813, 0.5625, 0.2813, 0.5625, 0.3125, 0.5312, 0.3125, 0.5937, 0.2813, 0.625, 0.2813, 0.625, 0.3125, 0.5937, 0.3125, 0.5312, 0.4688, 0.5625, 0.4688, 0.5625, 0.5, 0.5312, 0.5, 0.5312, 0.4063, 0.5625, 0.4063, 0.5625, 0.4375, 0.5312, 0.4375, 0.5937, 0.4063, 0.625, 0.4063, 0.625, 0.4375, 0.5937, 0.4375, 0.6562, 0.09383, 0.6875, 0.09383, 0.6875, 0.1251, 0.6562, 0.1251, 0.6562, 0.03134, 0.6875, 0.03134, 0.6875, 0.06259, 0.6562, 0.06259, 0.5312, 0.09383, 0.5625, 0.09383, 0.5625, 0.1251, 0.5312, 0.1251, 0.5312, 0.2188, 0.5625, 0.2188, 0.5625, 0.2501, 0.5312, 0.2501, 0.5312, 0.1563, 0.5625, 0.1563, 0.5625, 0.1876, 0.5312, 0.1876, 0.5937, 0.1563, 0.625, 0.1563, 0.625, 0.1876, 0.5937, 0.1876, 0.7812, 0.09383, 0.8124, 0.09383, 0.8124, 0.1251, 0.7812, 0.1251, 0.7812, 0.2188, 0.8124, 0.2188, 0.8124, 0.2501, 0.7812, 0.2501, 0.7812, 0.1563, 0.8124, 0.1563, 0.8124, 0.1876, 0.7812, 0.1876, 0.8437, 0.1563, 0.8749, 0.1563, 0.8749, 0.1876, 0.8437, 0.1876, 0.1563, 0.3438, 0.1876, 0.3438, 0.1876, 0.375, 0.1563, 0.375, 0.03134, 0.2813, 0.06259, 0.2813, 0.06259, 0.3125, 0.03134, 0.3125, 0.09383, 0.2813, 0.1251, 0.2813, 0.1251, 0.3125, 0.09383, 0.3125, 0.09383, 0.4063, 0.1251, 0.4063, 0.1251, 0.4375, 0.09383, 0.4375, 0.09383, 0.1563, 0.1251, 0.1563, 0.1251, 0.1876, 0.09383, 0.1876, 0.4688, 0.03134, 0.5, 0.03134, 0.5, 0.06259, 0.4688, 0.06259, 0.2813, 0.09383, 0.3125, 0.09383, 0.3125, 0.1251, 0.2813, 0.1251, 0.3438, 0.03134, 0.375, 0.03134, 0.375, 0.06259, 0.3438, 0.06259, 0.2813, 0.2188, 0.3125, 0.2188, 0.3125, 0.25, 0.2813, 0.25, 0.2813, 0.1563, 0.3125, 0.1563, 0.3125, 0.1876, 0.2813, 0.1876, 0.3438, 0.1563, 0.375, 0.1563, 0.375, 0.1876, 0.3438, 0.1876, 0.1563, 0.7812, 0.1876, 0.7812, 0.1876, 0.8124, 0.1563, 0.8124, 0.2188, 0.7812, 0.25, 0.7812, 0.25, 0.8124, 0.2188, 0.8124, 0.09383, 0.7812, 0.1251, 0.7812, 0.1251, 0.8124, 0.09383, 0.8124, 0.1563, 0.5937, 0.1876, 0.5937, 0.1876, 0.625, 0.1563, 0.625, 0.2188, 0.5312, 0.2501, 0.5312, 0.2501, 0.5625, 0.2188, 0.5625, 0.03134, 0.6562, 0.06259, 0.6562, 0.06259, 0.6875, 0.03134, 0.6875, 0.09383, 0.6562, 0.1251, 0.6562, 0.1251, 0.6875, 0.09383, 0.6875, 0.4063, 0.5937, 0.4375, 0.5937, 0.4375, 0.625, 0.4063, 0.625, 0.4063, 0.5312, 0.4375, 0.5312, 0.4375, 0.5625, 0.4063, 0.5625, 0.4688, 0.5312, 0.5, 0.5312, 0.5, 0.5625, 0.4688, 0.5625, 0.2813, 0.5937, 0.3125, 0.5937, 0.3125, 0.625, 0.2813, 0.625, 0.2813, 0.5312, 0.3125, 0.5312, 0.3125, 0.5625, 0.2813, 0.5625, 0.3438, 0.5312, 0.375, 0.5312, 0.375, 0.5625, 0.3438, 0.5625, 0.2813, 0.7187, 0.3125, 0.7187, 0.3125, 0.7499, 0.2813, 0.7499, 0.2813, 0.6562, 0.3125, 0.6562, 0.3125, 0.6875, 0.2813, 0.6875, 0.3438, 0.6562, 0.375, 0.6562, 0.375, 0.6875, 0.3438, 0.6875, 0.7187, 0.7812, 0.7499, 0.7812, 0.7499, 0.8124, 0.7187, 0.8124, 0.5312, 0.8437, 0.5625, 0.8437, 0.5625, 0.8749, 0.5312, 0.8749, 0.5312, 0.7812, 0.5625, 0.7812, 0.5625, 0.8124, 0.5312, 0.8124, 0.5937, 0.7812, 0.625, 0.7812, 0.625, 0.8124, 0.5937, 0.8124, 0.5312, 0.9687, 0.5625, 0.9687, 0.5625, 0.9999, 0.5312, 0.9999, 0.6562, 0.5937, 0.6875, 0.5937, 0.6875, 0.625, 0.6562, 0.625, 0.6562, 0.5312, 0.6875, 0.5312, 0.6875, 0.5625, 0.6562, 0.5625, 0.7187, 0.5312, 0.7499, 0.5312, 0.7499, 0.5625, 0.7187, 0.5625, 0.5312, 0.5937, 0.5625, 0.5937, 0.5625, 0.625, 0.5312, 0.625, 0.5312, 0.5312, 0.5625, 0.5312, 0.5625, 0.5625, 0.5312, 0.5625, 0.5937, 0.5312, 0.625, 0.5312, 0.625, 0.5625, 0.5937, 0.5625, 0.5312, 0.7187, 0.5625, 0.7187, 0.5625, 0.7499, 0.5312, 0.7499, 0.5312, 0.6562, 0.5625, 0.6562, 0.5625, 0.6875, 0.5312, 0.6875, 0.5937, 0.6562, 0.625, 0.6562, 0.625, 0.6875, 0.5937, 0.6875, 0.9062, 0.5312, 0.9374, 0.5312, 0.9374, 0.5625, 0.9062, 0.5625, 0.9687, 0.5312, 0.9999, 0.5312, 0.9999, 0.5625, 0.9687, 0.5625, 0.7812, 0.5312, 0.8124, 0.5312, 0.8124, 0.5625, 0.7812, 0.5625, 0.8437, 0.5312, 0.8749, 0.5312, 0.8749, 0.5625, 0.8437, 0.5625, 0.7812, 0.7187, 0.8124, 0.7187, 0.8124, 0.75, 0.7812, 0.75, 0.7812, 0.6562, 0.8124, 0.6562, 0.8124, 0.6875, 0.7812, 0.6875, 0.8437, 0.6562, 0.8749, 0.6562, 0.8749, 0.6875, 0.8437, 0.6875, 0.9062, 0.6562, 0.9374, 0.6562, 0.9374, 0.6875, 0.9062, 0.6875, 0.9687, 0.6562, 0.9999, 0.6562, 0.9999, 0.6875, 0.9687, 0.6875, 0.6562, 0.7187, 0.6875, 0.7187, 0.6875, 0.75, 0.6562, 0.75, 0.6562, 0.6562, 0.6875, 0.6562, 0.6875, 0.6875, 0.6562, 0.6875, 0.7187, 0.6562, 0.7499, 0.6562, 0.7499, 0.6875, 0.7187, 0.6875, 0.4063, 0.7187, 0.4375, 0.7187, 0.4375, 0.7499, 0.4063, 0.7499, 0.4063, 0.6562, 0.4375, 0.6562, 0.4375, 0.6875, 0.4063, 0.6875, 0.4688, 0.6562, 0.5, 0.6562, 0.5, 0.6875, 0.4688, 0.6875, 0.1563, 0.6562, 0.1876, 0.6562, 0.1876, 0.6875, 0.1563, 0.6875, 0.2188, 0.6562, 0.25, 0.6562, 0.25, 0.6875, 0.2188, 0.6875, 0.4063, 0.2188, 0.4375, 0.2188, 0.4375, 0.2501, 0.4063, 0.2501, 0.4063, 0.1563, 0.4375, 0.1563, 0.4375, 0.1876, 0.4063, 0.1876, 0.4688, 0.1563, 0.5, 0.1563, 0.5, 0.1876, 0.4688, 0.1876, 0.1563, 0.2188, 0.1876, 0.2188, 0.1876, 0.25, 0.1563, 0.25, 0.2188, 0.1563, 0.2501, 0.1563, 0.2501, 0.1876, 0.2188, 0.1876, 0.1563, 0.4688, 0.1876, 0.4688, 0.1876, 0.5, 0.1563, 0.5, 0.1563, 0.4063, 0.1876, 0.4063, 0.1876, 0.4375, 0.1563, 0.4375, 0.2188, 0.4063, 0.2501, 0.4063, 0.2501, 0.4375, 0.2188, 0.4375, 0.6562, 0.2188, 0.6875, 0.2188, 0.6875, 0.2501, 0.6562, 0.2501, 0.6562, 0.1563, 0.6875, 0.1563, 0.6875, 0.1876, 0.6562, 0.1876, 0.7187, 0.1563, 0.7499, 0.1563, 0.7499, 0.1876, 0.7187, 0.1876, 0.6562, 0.4688, 0.6875, 0.4688, 0.6875, 0.5, 0.6562, 0.5, 0.6562, 0.4063, 0.6875, 0.4063, 0.6875, 0.4375, 0.6562, 0.4375, 0.7187, 0.4063, 0.7499, 0.4063, 0.7499, 0.4375, 0.7187, 0.4375, 0.9062, 0.4688, 0.9374, 0.4688, 0.9374, 0.5, 0.9062, 0.5, 0.4063, 0.4688, 0.4375, 0.4688, 0.4375, 0.5, 0.4063, 0.5, 0.4063, 0.4063, 0.4375, 0.4063, 0.4375, 0.4375, 0.4063, 0.4375, 0.4688, 0.4063, 0.5, 0.4063, 0.5, 0.4375, 0.4688, 0.4375, 0.4063, 0.9062, 0.4375, 0.9062, 0.4375, 0.9374, 0.4063, 0.9374, 0.4375, 0.9062, 0.4688, 0.9062, 0.4688, 0.9374, 0.4375, 0.9374, 0.4375, 0.8749, 0.4688, 0.8749, 0.4688, 0.9062, 0.4375, 0.9062, 0.375, 0.9062, 0.4063, 0.9062, 0.4063, 0.9374, 0.375, 0.9374, 0.375, 0.8749, 0.4063, 0.8749, 0.4063, 0.9062, 0.375, 0.9062, 0.4063, 0.8749, 0.4375, 0.8749, 0.4375, 0.9062, 0.4063, 0.9062, 0.4375, 0.4063, 0.4688, 0.4063, 0.4688, 0.4375, 0.4375, 0.4375, 0.4375, 0.375, 0.4688, 0.375, 0.4688, 0.4063, 0.4375, 0.4063, 0.4688, 0.375, 0.5, 0.375, 0.5, 0.4063, 0.4688, 0.4063, 0.375, 0.4063, 0.4063, 0.4063, 0.4063, 0.4375, 0.375, 0.4375, 0.375, 0.375, 0.4063, 0.375, 0.4063, 0.4063, 0.375, 0.4063, 0.4063, 0.375, 0.4375, 0.375, 0.4375, 0.4063, 0.4063, 0.4063, 0.375, 0.4688, 0.4063, 0.4688, 0.4063, 0.5, 0.375, 0.5, 0.375, 0.4375, 0.4063, 0.4375, 0.4063, 0.4688, 0.375, 0.4688, 0.4063, 0.4375, 0.4375, 0.4375, 0.4375, 0.4688, 0.4063, 0.4688, 0.9374, 0.375, 0.9687, 0.375, 0.9687, 0.4063, 0.9374, 0.4063, 0.8749, 0.375, 0.9062, 0.375, 0.9062, 0.4063, 0.8749, 0.4063, 0.9062, 0.375, 0.9374, 0.375, 0.9374, 0.4063, 0.9062, 0.4063, 0.8749, 0.4688, 0.9062, 0.4688, 0.9062, 0.5, 0.8749, 0.5, 0.8749, 0.4375, 0.9062, 0.4375, 0.9062, 0.4688, 0.8749, 0.4688, 0.6875, 0.4063, 0.7187, 0.4063, 0.7187, 0.4375, 0.6875, 0.4375, 0.6875, 0.375, 0.7187, 0.375, 0.7187, 0.4063, 0.6875, 0.4063, 0.7187, 0.375, 0.7499, 0.375, 0.7499, 0.4063, 0.7187, 0.4063, 0.625, 0.4063, 0.6562, 0.4063, 0.6562, 0.4375, 0.625, 0.4375, 0.625, 0.375, 0.6562, 0.375, 0.6562, 0.4063, 0.625, 0.4063, 0.6562, 0.375, 0.6875, 0.375, 0.6875, 0.4063, 0.6562, 0.4063, 0.625, 0.4688, 0.6562, 0.4688, 0.6562, 0.5, 0.625, 0.5, 0.625, 0.4375, 0.6562, 0.4375, 0.6562, 0.4688, 0.625, 0.4688, 0.6562, 0.4375, 0.6875, 0.4375, 0.6875, 0.4688, 0.6562, 0.4688, 0.6875, 0.1563, 0.7187, 0.1563, 0.7187, 0.1876, 0.6875, 0.1876, 0.6875, 0.1251, 0.7187, 0.1251, 0.7187, 0.1563, 0.6875, 0.1563, 0.625, 0.1563, 0.6562, 0.1563, 0.6562, 0.1876, 0.625, 0.1876, 0.625, 0.1251, 0.6562, 0.1251, 0.6562, 0.1563, 0.625, 0.1563, 0.6562, 0.1251, 0.6875, 0.1251, 0.6875, 0.1563, 0.6562, 0.1563, 0.625, 0.2188, 0.6562, 0.2188, 0.6562, 0.2501, 0.625, 0.2501, 0.625, 0.1876, 0.6562, 0.1876, 0.6562, 0.2188, 0.625, 0.2188, 0.6562, 0.1876, 0.6875, 0.1876, 0.6875, 0.2188, 0.6562, 0.2188, 0.8749, 0.1876, 0.9062, 0.1876, 0.9062, 0.2188, 0.8749, 0.2188, 0.9062, 0.1876, 0.9374, 0.1876, 0.9374, 0.2188, 0.9062, 0.2188, 0.1876, 0.4063, 0.2188, 0.4063, 0.2188, 0.4375, 0.1876, 0.4375, 0.1876, 0.375, 0.2188, 0.375, 0.2188, 0.4063, 0.1876, 0.4063, 0.2188, 0.375, 0.2501, 0.375, 0.2501, 0.4063, 0.2188, 0.4063, 0.1251, 0.4063, 0.1563, 0.4063, 0.1563, 0.4375, 0.1251, 0.4375, 0.1251, 0.375, 0.1563, 0.375, 0.1563, 0.4063, 0.1251, 0.4063, 0.1563, 0.375, 0.1876, 0.375, 0.1876, 0.4063, 0.1563, 0.4063, 0.1251, 0.4688, 0.1563, 0.4688, 0.1563, 0.5, 0.1251, 0.5, 0.1251, 0.4375, 0.1563, 0.4375, 0.1563, 0.4688, 0.1251, 0.4688, 0.1563, 0.4375, 0.1876, 0.4375, 0.1876, 0.4688, 0.1563, 0.4688, 0.2188, 0.1251, 0.2501, 0.1251, 0.2501, 0.1563, 0.2188, 0.1563, 0.1251, 0.1563, 0.1563, 0.1563, 0.1563, 0.1876, 0.1251, 0.1876, 0.1251, 0.1251, 0.1563, 0.1251, 0.1563, 0.1563, 0.1251, 0.1563, 0.1251, 0.2188, 0.1563, 0.2188, 0.1563, 0.25, 0.1251, 0.25, 0.1251, 0.1876, 0.1563, 0.1876, 0.1563, 0.2188, 0.1251, 0.2188, 0.1563, 0.1876, 0.1876, 0.1876, 0.1876, 0.2188, 0.1563, 0.2188, 0.4375, 0.1563, 0.4688, 0.1563, 0.4688, 0.1876, 0.4375, 0.1876, 0.4375, 0.1251, 0.4688, 0.1251, 0.4688, 0.1563, 0.4375, 0.1563, 0.4688, 0.1251, 0.5, 0.1251, 0.5, 0.1563, 0.4688, 0.1563, 0.375, 0.1563, 0.4063, 0.1563, 0.4063, 0.1876, 0.375, 0.1876, 0.375, 0.2188, 0.4063, 0.2188, 0.4063, 0.2501, 0.375, 0.2501, 0.375, 0.1876, 0.4063, 0.1876, 0.4063, 0.2188, 0.375, 0.2188, 0.4063, 0.1876, 0.4375, 0.1876, 0.4375, 0.2188, 0.4063, 0.2188, 0.2188, 0.8749, 0.25, 0.8749, 0.25, 0.9062, 0.2188, 0.9062, 0.1251, 0.8749, 0.1563, 0.8749, 0.1563, 0.9062, 0.1251, 0.9062, 0.1876, 0.6562, 0.2188, 0.6562, 0.2188, 0.6875, 0.1876, 0.6875, 0.1876, 0.625, 0.2188, 0.625, 0.2188, 0.6562, 0.1876, 0.6562, 0.2188, 0.625, 0.25, 0.625, 0.25, 0.6562, 0.2188, 0.6562, 0.1251, 0.6562, 0.1563, 0.6562, 0.1563, 0.6875, 0.1251, 0.6875, 0.1251, 0.625, 0.1563, 0.625, 0.1563, 0.6562, 0.1251, 0.6562, 0.1563, 0.625, 0.1876, 0.625, 0.1876, 0.6562, 0.1563, 0.6562, 0.1251, 0.6875, 0.1563, 0.6875, 0.1563, 0.7187, 0.1251, 0.7187, 0.4375, 0.6562, 0.4688, 0.6562, 0.4688, 0.6875, 0.4375, 0.6875, 0.4375, 0.625, 0.4688, 0.625, 0.4688, 0.6562, 0.4375, 0.6562, 0.4688, 0.625, 0.5, 0.625, 0.5, 0.6562, 0.4688, 0.6562, 0.375, 0.6562, 0.4063, 0.6562, 0.4063, 0.6875, 0.375, 0.6875, 0.375, 0.625, 0.4063, 0.625, 0.4063, 0.6562, 0.375, 0.6562, 0.4063, 0.625, 0.4375, 0.625, 0.4375, 0.6562, 0.4063, 0.6562, 0.375, 0.7187, 0.4063, 0.7187, 0.4063, 0.7499, 0.375, 0.7499, 0.375, 0.6875, 0.4063, 0.6875, 0.4063, 0.7187, 0.375, 0.7187, 0.4063, 0.6875, 0.4375, 0.6875, 0.4375, 0.7187, 0.4063, 0.7187, 0.6875, 0.9062, 0.7187, 0.9062, 0.7187, 0.9374, 0.6875, 0.9374, 0.6875, 0.8749, 0.7187, 0.8749, 0.7187, 0.9062, 0.6875, 0.9062, 0.7187, 0.8749, 0.7499, 0.8749, 0.7499, 0.9062, 0.7187, 0.9062, 0.625, 0.8749, 0.6562, 0.8749, 0.6562, 0.9062, 0.625, 0.9062, 0.625, 0.9687, 0.6562, 0.9687, 0.6562, 0.9999, 0.625, 0.9999, 0.6875, 0.6562, 0.7187, 0.6562, 0.7187, 0.6875, 0.6875, 0.6875, 0.6875, 0.625, 0.7187, 0.625, 0.7187, 0.6562, 0.6875, 0.6562, 0.7187, 0.625, 0.7499, 0.625, 0.7499, 0.6562, 0.7187, 0.6562, 0.625, 0.6562, 0.6562, 0.6562, 0.6562, 0.6875, 0.625, 0.6875, 0.625, 0.625, 0.6562, 0.625, 0.6562, 0.6562, 0.625, 0.6562, 0.6562, 0.625, 0.6875, 0.625, 0.6875, 0.6562, 0.6562, 0.6562, 0.625, 0.7187, 0.6562, 0.7187, 0.6562, 0.75, 0.625, 0.75, 0.625, 0.6875, 0.6562, 0.6875, 0.6562, 0.7187, 0.625, 0.7187, 0.6562, 0.6875, 0.6875, 0.6875, 0.6875, 0.7187, 0.6562, 0.7187, 0.9374, 0.6562, 0.9687, 0.6562, 0.9687, 0.6875, 0.9374, 0.6875, 0.9062, 0.625, 0.9374, 0.625, 0.9374, 0.6562, 0.9062, 0.6562, 0.8749, 0.6875, 0.9062, 0.6875, 0.9062, 0.7187, 0.8749, 0.7187, 0.9062, 0.6875, 0.9374, 0.6875, 0.9374, 0.7187, 0.9062, 0.7187, 0.8124, 0.6562, 0.8437, 0.6562, 0.8437, 0.6875, 0.8124, 0.6875, 0.8124, 0.625, 0.8437, 0.625, 0.8437, 0.6562, 0.8124, 0.6562, 0.8437, 0.625, 0.8749, 0.625, 0.8749, 0.6562, 0.8437, 0.6562, 0.7499, 0.6562, 0.7812, 0.6562, 0.7812, 0.6875, 0.7499, 0.6875, 0.7499, 0.625, 0.7812, 0.625, 0.7812, 0.6562, 0.7499, 0.6562, 0.7812, 0.625, 0.8124, 0.625, 0.8124, 0.6562, 0.7812, 0.6562, 0.7499, 0.7187, 0.7812, 0.7187, 0.7812, 0.75, 0.7499, 0.75, 0.7499, 0.6875, 0.7812, 0.6875, 0.7812, 0.7187, 0.7499, 0.7187, 0.7812, 0.6875, 0.8124, 0.6875, 0.8124, 0.7187, 0.7812, 0.7187, 0.8124, 0.5312, 0.8437, 0.5312, 0.8437, 0.5625, 0.8124, 0.5625, 0.8124, 0.5, 0.8437, 0.5, 0.8437, 0.5312, 0.8124, 0.5312, 0.8437, 0.5, 0.8749, 0.5, 0.8749, 0.5312, 0.8437, 0.5312, 0.7499, 0.5312, 0.7812, 0.5312, 0.7812, 0.5625, 0.7499, 0.5625, 0.7499, 0.5, 0.7812, 0.5, 0.7812, 0.5312, 0.7499, 0.5312, 0.7812, 0.5, 0.8124, 0.5, 0.8124, 0.5312, 0.7812, 0.5312, 0.7499, 0.5937, 0.7812, 0.5937, 0.7812, 0.625, 0.7499, 0.625, 0.7499, 0.5625, 0.7812, 0.5625, 0.7812, 0.5937, 0.7499, 0.5937, 0.7812, 0.5625, 0.8124, 0.5625, 0.8124, 0.5937, 0.7812, 0.5937, 0.9374, 0.5312, 0.9687, 0.5312, 0.9687, 0.5625, 0.9374, 0.5625, 0.8749, 0.5312, 0.9062, 0.5312, 0.9062, 0.5625, 0.8749, 0.5625, 0.8749, 0.5, 0.9062, 0.5, 0.9062, 0.5312, 0.8749, 0.5312, 0.5625, 0.6562, 0.5937, 0.6562, 0.5937, 0.6875, 0.5625, 0.6875, 0.5625, 0.625, 0.5937, 0.625, 0.5937, 0.6562, 0.5625, 0.6562, 0.5937, 0.625, 0.625, 0.625, 0.625, 0.6562, 0.5937, 0.6562, 0.5, 0.6562, 0.5312, 0.6562, 0.5312, 0.6875, 0.5, 0.6875, 0.5, 0.625, 0.5312, 0.625, 0.5312, 0.6562, 0.5, 0.6562, 0.5312, 0.625, 0.5625, 0.625, 0.5625, 0.6562, 0.5312, 0.6562, 0.5, 0.7187, 0.5312, 0.7187, 0.5312, 0.7499, 0.5, 0.7499, 0.5, 0.6875, 0.5312, 0.6875, 0.5312, 0.7187, 0.5, 0.7187, 0.5312, 0.6875, 0.5625, 0.6875, 0.5625, 0.7187, 0.5312, 0.7187, 0.5625, 0.5312, 0.5937, 0.5312, 0.5937, 0.5625, 0.5625, 0.5625, 0.5625, 0.5, 0.5937, 0.5, 0.5937, 0.5312, 0.5625, 0.5312, 0.5937, 0.5, 0.625, 0.5, 0.625, 0.5312, 0.5937, 0.5312, 0.5, 0.5312, 0.5312, 0.5312, 0.5312, 0.5625, 0.5, 0.5625, 0.5, 0.5, 0.5312, 0.5, 0.5312, 0.5312, 0.5, 0.5312, 0.5312, 0.5, 0.5625, 0.5, 0.5625, 0.5312, 0.5312, 0.5312, 0.5, 0.5937, 0.5312, 0.5937, 0.5312, 0.625, 0.5, 0.625, 0.5, 0.5625, 0.5312, 0.5625, 0.5312, 0.5937, 0.5, 0.5937, 0.5312, 0.5625, 0.5625, 0.5625, 0.5625, 0.5937, 0.5312, 0.5937, 0.6875, 0.5312, 0.7187, 0.5312, 0.7187, 0.5625, 0.6875, 0.5625, 0.6875, 0.5, 0.7187, 0.5, 0.7187, 0.5312, 0.6875, 0.5312, 0.7187, 0.5, 0.7499, 0.5, 0.7499, 0.5312, 0.7187, 0.5312, 0.625, 0.5312, 0.6562, 0.5312, 0.6562, 0.5625, 0.625, 0.5625, 0.625, 0.5, 0.6562, 0.5, 0.6562, 0.5312, 0.625, 0.5312, 0.6562, 0.5, 0.6875, 0.5, 0.6875, 0.5312, 0.6562, 0.5312, 0.625, 0.5937, 0.6562, 0.5937, 0.6562, 0.625, 0.625, 0.625, 0.625, 0.5625, 0.6562, 0.5625, 0.6562, 0.5937, 0.625, 0.5937, 0.6562, 0.5625, 0.6875, 0.5625, 0.6875, 0.5937, 0.6562, 0.5937, 0.5625, 0.8749, 0.5937, 0.8749, 0.5937, 0.9062, 0.5625, 0.9062, 0.5937, 0.8749, 0.625, 0.8749, 0.625, 0.9062, 0.5937, 0.9062, 0.5, 0.9062, 0.5312, 0.9062, 0.5312, 0.9374, 0.5, 0.9374, 0.5, 0.8749, 0.5312, 0.8749, 0.5312, 0.9062, 0.5, 0.9062, 0.5312, 0.8749, 0.5625, 0.8749, 0.5625, 0.9062, 0.5312, 0.9062, 0.5, 0.9687, 0.5312, 0.9687, 0.5312, 0.9999, 0.5, 0.9999, 0.5, 0.9374, 0.5312, 0.9374, 0.5312, 0.9687, 0.5, 0.9687, 0.5312, 0.9374, 0.5625, 0.9374, 0.5625, 0.9687, 0.5312, 0.9687, 0.5625, 0.7812, 0.5937, 0.7812, 0.5937, 0.8124, 0.5625, 0.8124, 0.5625, 0.7499, 0.5937, 0.7499, 0.5937, 0.7812, 0.5625, 0.7812, 0.5937, 0.7499, 0.625, 0.75, 0.625, 0.7812, 0.5937, 0.7812, 0.5, 0.7812, 0.5312, 0.7812, 0.5312, 0.8124, 0.5, 0.8124, 0.5, 0.7499, 0.5312, 0.7499, 0.5312, 0.7812, 0.5, 0.7812, 0.5312, 0.7499, 0.5625, 0.7499, 0.5625, 0.7812, 0.5312, 0.7812, 0.5, 0.8437, 0.5312, 0.8437, 0.5312, 0.8749, 0.5, 0.8749, 0.5, 0.8124, 0.5312, 0.8124, 0.5312, 0.8437, 0.5, 0.8437, 0.5312, 0.8124, 0.5625, 0.8124, 0.5625, 0.8437, 0.5312, 0.8437, 0.6875, 0.7812, 0.7187, 0.7812, 0.7187, 0.8124, 0.6875, 0.8124, 0.6875, 0.75, 0.7187, 0.75, 0.7187, 0.7812, 0.6875, 0.7812, 0.7187, 0.75, 0.7499, 0.75, 0.7499, 0.7812, 0.7187, 0.7812, 0.625, 0.7812, 0.6562, 0.7812, 0.6562, 0.8124, 0.625, 0.8124, 0.625, 0.75, 0.6562, 0.75, 0.6562, 0.7812, 0.625, 0.7812, 0.6562, 0.75, 0.6875, 0.75, 0.6875, 0.7812, 0.6562, 0.7812, 0.625, 0.8437, 0.6562, 0.8437, 0.6562, 0.8749, 0.625, 0.8749, 0.625, 0.8124, 0.6562, 0.8124, 0.6562, 0.8437, 0.625, 0.8437, 0.3125, 0.6562, 0.3438, 0.6562, 0.3438, 0.6875, 0.3125, 0.6875, 0.3125, 0.625, 0.3438, 0.625, 0.3438, 0.6562, 0.3125, 0.6562, 0.3438, 0.625, 0.375, 0.625, 0.375, 0.6562, 0.3438, 0.6562, 0.25, 0.6562, 0.2813, 0.6562, 0.2813, 0.6875, 0.25, 0.6875, 0.25, 0.625, 0.2813, 0.625, 0.2813, 0.6562, 0.25, 0.6562, 0.2813, 0.625, 0.3125, 0.625, 0.3125, 0.6562, 0.2813, 0.6562, 0.25, 0.7187, 0.2813, 0.7187, 0.2813, 0.7499, 0.25, 0.7499, 0.25, 0.6875, 0.2813, 0.6875, 0.2813, 0.7187, 0.25, 0.7187, 0.2813, 0.6875, 0.3125, 0.6875, 0.3125, 0.7187, 0.2813, 0.7187, 0.3125, 0.5312, 0.3438, 0.5312, 0.3438, 0.5625, 0.3125, 0.5625, 0.3125, 0.5, 0.3438, 0.5, 0.3438, 0.5312, 0.3125, 0.5312, 0.3438, 0.5, 0.375, 0.5, 0.375, 0.5312, 0.3438, 0.5312, 0.2501, 0.5312, 0.2813, 0.5312, 0.2813, 0.5625, 0.2501, 0.5625, 0.2501, 0.5, 0.2813, 0.5, 0.2813, 0.5312, 0.2501, 0.5312, 0.2813, 0.5, 0.3125, 0.5, 0.3125, 0.5312, 0.2813, 0.5312, 0.25, 0.5937, 0.2813, 0.5937, 0.2813, 0.625, 0.25, 0.625, 0.2501, 0.5625, 0.2813, 0.5625, 0.2813, 0.5937, 0.25, 0.5937, 0.2813, 0.5625, 0.3125, 0.5625, 0.3125, 0.5937, 0.2813, 0.5937, 0.4375, 0.5312, 0.4688, 0.5312, 0.4688, 0.5625, 0.4375, 0.5625, 0.4375, 0.5, 0.4688, 0.5, 0.4688, 0.5312, 0.4375, 0.5312, 0.4688, 0.5, 0.5, 0.5, 0.5, 0.5312, 0.4688, 0.5312, 0.375, 0.5312, 0.4063, 0.5312, 0.4063, 0.5625, 0.375, 0.5625, 0.375, 0.5, 0.4063, 0.5, 0.4063, 0.5312, 0.375, 0.5312, 0.4063, 0.5, 0.4375, 0.5, 0.4375, 0.5312, 0.4063, 0.5312, 0.375, 0.5937, 0.4063, 0.5937, 0.4063, 0.625, 0.375, 0.625, 0.375, 0.5625, 0.4063, 0.5625, 0.4063, 0.5937, 0.375, 0.5937, 0.4063, 0.5625, 0.4375, 0.5625, 0.4375, 0.5937, 0.4063, 0.5937, 0.06259, 0.6562, 0.09383, 0.6562, 0.09383, 0.6875, 0.06259, 0.6875, 0.06259, 0.625, 0.09383, 0.625, 0.09383, 0.6562, 0.06259, 0.6562, 0.09383, 0.625, 0.1251, 0.625, 0.1251, 0.6562, 0.09383, 0.6562, 0.0001, 0.6562, 0.03134, 0.6562, 0.03134, 0.6875, 0.0001, 0.6875, 0.06259, 0.5312, 0.09383, 0.5312, 0.09383, 0.5625, 0.06259, 0.5625, 0.06259, 0.5, 0.09383, 0.5, 0.09383, 0.5312, 0.06259, 0.5312, 0.09383, 0.5, 0.1251, 0.5, 0.1251, 0.5312, 0.09383, 0.5312, 0.0001001, 0.5, 0.03134, 0.5, 0.03134, 0.5312, 0.0001001, 0.5312, 0.03134, 0.5, 0.06259, 0.5, 0.06259, 0.5312, 0.03134, 0.5312, 0.1876, 0.5312, 0.2188, 0.5312, 0.2188, 0.5625, 0.1876, 0.5625, 0.1876, 0.5, 0.2188, 0.5, 0.2188, 0.5312, 0.1876, 0.5312, 0.2188, 0.5, 0.2501, 0.5, 0.2501, 0.5312, 0.2188, 0.5312, 0.1251, 0.5, 0.1563, 0.5, 0.1563, 0.5312, 0.1251, 0.5312, 0.1563, 0.5625, 0.1876, 0.5625, 0.1876, 0.5937, 0.1563, 0.5937, 0.06259, 0.7812, 0.09383, 0.7812, 0.09383, 0.8124, 0.06259, 0.8124, 0.1876, 0.7812, 0.2188, 0.7812, 0.2188, 0.8124, 0.1876, 0.8124, 0.1876, 0.7499, 0.2188, 0.7499, 0.2188, 0.7812, 0.1876, 0.7812, 0.2188, 0.7499, 0.25, 0.7499, 0.25, 0.7812, 0.2188, 0.7812, 0.1251, 0.7812, 0.1563, 0.7812, 0.1563, 0.8124, 0.1251, 0.8124, 0.1563, 0.7499, 0.1876, 0.7499, 0.1876, 0.7812, 0.1563, 0.7812, 0.1251, 0.8437, 0.1563, 0.8437, 0.1563, 0.8749, 0.1251, 0.8749, 0.1251, 0.8124, 0.1563, 0.8124, 0.1563, 0.8437, 0.1251, 0.8437, 0.3125, 0.1563, 0.3438, 0.1563, 0.3438, 0.1876, 0.3125, 0.1876, 0.2501, 0.1563, 0.2813, 0.1563, 0.2813, 0.1876, 0.2501, 0.1876, 0.2501, 0.1251, 0.2813, 0.1251, 0.2813, 0.1563, 0.2501, 0.1563, 0.2813, 0.1251, 0.3125, 0.1251, 0.3125, 0.1563, 0.2813, 0.1563, 0.2501, 0.2188, 0.2813, 0.2188, 0.2813, 0.25, 0.2501, 0.25, 0.2501, 0.1876, 0.2813, 0.1876, 0.2813, 0.2188, 0.2501, 0.2188, 0.2813, 0.1876, 0.3125, 0.1876, 0.3125, 0.2188, 0.2813, 0.2188, 0.3125, 0.03134, 0.3438, 0.03134, 0.3438, 0.06259, 0.3125, 0.06259, 0.3438, 9.999e-05, 0.375, 0.0001, 0.375, 0.03134, 0.3438, 0.03134, 0.2501, 0.09383, 0.2813, 0.09383, 0.2813, 0.1251, 0.2501, 0.1251, 0.2501, 0.06259, 0.2813, 0.06259, 0.2813, 0.09383, 0.2501, 0.09383, 0.2813, 0.06259, 0.3125, 0.06259, 0.3125, 0.09383, 0.2813, 0.09383, 0.4375, 0.03134, 0.4688, 0.03134, 0.4688, 0.06259, 0.4375, 0.06259, 0.4375, 9.999e-05, 0.4688, 0.0001, 0.4688, 0.03134, 0.4375, 0.03134, 0.4688, 0.0001, 0.5, 0.0001001, 0.5, 0.03134, 0.4688, 0.03134, 0.375, 0.09383, 0.4063, 0.09383, 0.4063, 0.1251, 0.375, 0.1251, 0.375, 0.06259, 0.4063, 0.06259, 0.4063, 0.09383, 0.375, 0.09383, 0.06259, 0.4063, 0.09383, 0.4063, 0.09383, 0.4375, 0.06259, 0.4375, 0.06259, 0.375, 0.09383, 0.375, 0.09383, 0.4063, 0.06259, 0.4063, 0.09383, 0.375, 0.1251, 0.375, 0.1251, 0.4063, 0.09383, 0.4063, 0.0001001, 0.4375, 0.03134, 0.4375, 0.03134, 0.4688, 0.0001, 0.4688, 0.03134, 0.4375, 0.06259, 0.4375, 0.06259, 0.4688, 0.03134, 0.4688, 0.06259, 0.2813, 0.09383, 0.2813, 0.09383, 0.3125, 0.06259, 0.3125, 0.0001001, 0.3125, 0.03134, 0.3125, 0.03134, 0.3438, 0.0001001, 0.3438, 0.03134, 0.3125, 0.06259, 0.3125, 0.06259, 0.3438, 0.03134, 0.3438, 0.1876, 0.25, 0.2188, 0.25, 0.2188, 0.2813, 0.1876, 0.2813, 0.2188, 0.25, 0.2501, 0.25, 0.2501, 0.2813, 0.2188, 0.2813, 0.1563, 0.25, 0.1876, 0.25, 0.1876, 0.2813, 0.1563, 0.2813, 0.1251, 0.3438, 0.1563, 0.3438, 0.1563, 0.375, 0.1251, 0.375, 0.1251, 0.3125, 0.1563, 0.3125, 0.1563, 0.3438, 0.1251, 0.3438, 0.1563, 0.3125, 0.1876, 0.3125, 0.1876, 0.3438, 0.1563, 0.3438, 0.8124, 0.1563, 0.8437, 0.1563, 0.8437, 0.1876, 0.8124, 0.1876, 0.8124, 0.1251, 0.8437, 0.1251, 0.8437, 0.1563, 0.8124, 0.1563, 0.8437, 0.1251, 0.8749, 0.1251, 0.8749, 0.1563, 0.8437, 0.1563, 0.7812, 0.1251, 0.8124, 0.1251, 0.8124, 0.1563, 0.7812, 0.1563, 0.7499, 0.2188, 0.7812, 0.2188, 0.7812, 0.2501, 0.7499, 0.2501, 0.7812, 0.1876, 0.8124, 0.1876, 0.8124, 0.2188, 0.7812, 0.2188, 0.5625, 0.1563, 0.5937, 0.1563, 0.5937, 0.1876, 0.5625, 0.1876, 0.5625, 0.1251, 0.5937, 0.1251, 0.5937, 0.1563, 0.5625, 0.1563, 0.5937, 0.1251, 0.625, 0.1251, 0.625, 0.1563, 0.5937, 0.1563, 0.5, 0.1563, 0.5312, 0.1563, 0.5312, 0.1876, 0.5, 0.1876, 0.5, 0.1251, 0.5312, 0.1251, 0.5312, 0.1563, 0.5, 0.1563, 0.5312, 0.1251, 0.5625, 0.1251, 0.5625, 0.1563, 0.5312, 0.1563, 0.5, 0.2188, 0.5312, 0.2188, 0.5312, 0.2501, 0.5, 0.2501, 0.5, 0.1876, 0.5312, 0.1876, 0.5312, 0.2188, 0.5, 0.2188, 0.5312, 0.1876, 0.5625, 0.1876, 0.5625, 0.2188, 0.5312, 0.2188, 0.5625, 0.03134, 0.5937, 0.03134, 0.5937, 0.06259, 0.5625, 0.06259, 0.5625, 0.0001001, 0.5937, 0.0001001, 0.5937, 0.03134, 0.5625, 0.03134, 0.5312, 0.06259, 0.5625, 0.06259, 0.5625, 0.09383, 0.5312, 0.09383, 0.6562, 0.0001002, 0.6875, 0.0001002, 0.6875, 0.03134, 0.6562, 0.03134, 0.625, 0.09383, 0.6562, 0.09383, 0.6562, 0.1251, 0.625, 0.1251, 0.6562, 0.06259, 0.6875, 0.06259, 0.6875, 0.09383, 0.6562, 0.09383, 0.5625, 0.4063, 0.5937, 0.4063, 0.5937, 0.4375, 0.5625, 0.4375, 0.5625, 0.375, 0.5937, 0.375, 0.5937, 0.4063, 0.5625, 0.4063, 0.5937, 0.375, 0.625, 0.375, 0.625, 0.4063, 0.5937, 0.4063, 0.5, 0.4063, 0.5312, 0.4063, 0.5312, 0.4375, 0.5, 0.4375, 0.5, 0.375, 0.5312, 0.375, 0.5312, 0.4063, 0.5, 0.4063, 0.5312, 0.375, 0.5625, 0.375, 0.5625, 0.4063, 0.5312, 0.4063, 0.5, 0.4688, 0.5312, 0.4688, 0.5312, 0.5, 0.5, 0.5, 0.5, 0.4375, 0.5312, 0.4375, 0.5312, 0.4688, 0.5, 0.4688, 0.5312, 0.4375, 0.5625, 0.4375, 0.5625, 0.4688, 0.5312, 0.4688, 0.5625, 0.2813, 0.5937, 0.2813, 0.5937, 0.3125, 0.5625, 0.3125, 0.5625, 0.2501, 0.5937, 0.2501, 0.5937, 0.2813, 0.5625, 0.2813, 0.5937, 0.2501, 0.625, 0.2501, 0.625, 0.2813, 0.5937, 0.2813, 0.5, 0.2813, 0.5312, 0.2813, 0.5312, 0.3125, 0.5, 0.3125, 0.5, 0.2501, 0.5312, 0.2501, 0.5312, 0.2813, 0.5, 0.2813, 0.5312, 0.2501, 0.5625, 0.2501, 0.5625, 0.2813, 0.5312, 0.2813, 0.5, 0.3438, 0.5312, 0.3438, 0.5312, 0.375, 0.5, 0.375, 0.5, 0.3125, 0.5312, 0.3125, 0.5312, 0.3438, 0.5, 0.3438, 0.5312, 0.3125, 0.5625, 0.3125, 0.5625, 0.3438, 0.5312, 0.3438, 0.6875, 0.2813, 0.7187, 0.2813, 0.7187, 0.3125, 0.6875, 0.3125, 0.6875, 0.2501, 0.7187, 0.2501, 0.7187, 0.2813, 0.6875, 0.2813, 0.7187, 0.2501, 0.7499, 0.2501, 0.7499, 0.2813, 0.7187, 0.2813, 0.625, 0.2813, 0.6562, 0.2813, 0.6562, 0.3125, 0.625, 0.3125, 0.625, 0.2501, 0.6562, 0.2501, 0.6562, 0.2813, 0.625, 0.2813, 0.6562, 0.2501, 0.6875, 0.2501, 0.6875, 0.2813, 0.6562, 0.2813, 0.625, 0.3438, 0.6562, 0.3438, 0.6562, 0.375, 0.625, 0.375, 0.625, 0.3125, 0.6562, 0.3125, 0.6562, 0.3438, 0.625, 0.3438, 0.6562, 0.3125, 0.6875, 0.3125, 0.6875, 0.3438, 0.6562, 0.3438, 0.8437, 0.375, 0.8749, 0.375, 0.8749, 0.4063, 0.8437, 0.4063, 0.7499, 0.4063, 0.7812, 0.4063, 0.7812, 0.4375, 0.7499, 0.4375, 0.7499, 0.375, 0.7812, 0.375, 0.7812, 0.4063, 0.7499, 0.4063, 0.7812, 0.375, 0.8124, 0.375, 0.8124, 0.4063, 0.7812, 0.4063, 0.7499, 0.4688, 0.7812, 0.4688, 0.7812, 0.5, 0.7499, 0.5, 0.7499, 0.4375, 0.7812, 0.4375, 0.7812, 0.4688, 0.7499, 0.4688, 0.7812, 0.4375, 0.8124, 0.4375, 0.8124, 0.4688, 0.7812, 0.4688, 0.8124, 0.2813, 0.8437, 0.2813, 0.8437, 0.3125, 0.8124, 0.3125, 0.8124, 0.2501, 0.8437, 0.2501, 0.8437, 0.2813, 0.8124, 0.2813, 0.7499, 0.2813, 0.7812, 0.2813, 0.7812, 0.3125, 0.7499, 0.3125, 0.7499, 0.2501, 0.7812, 0.2501, 0.7812, 0.2813, 0.7499, 0.2813, 0.7812, 0.2501, 0.8124, 0.2501, 0.8124, 0.2813, 0.7812, 0.2813, 0.7499, 0.3438, 0.7812, 0.3438, 0.7812, 0.375, 0.7499, 0.375, 0.7499, 0.3125, 0.7812, 0.3125, 0.7812, 0.3438, 0.7499, 0.3438, 0.7812, 0.3125, 0.8124, 0.3125, 0.8124, 0.3438, 0.7812, 0.3438, 0.8749, 0.2813, 0.9062, 0.2813, 0.9062, 0.3125, 0.8749, 0.3125, 0.8749, 0.2501, 0.9062, 0.2501, 0.9062, 0.2813, 0.8749, 0.2813, 0.9062, 0.2501, 0.9374, 0.2501, 0.9374, 0.2813, 0.9062, 0.2813, 0.8749, 0.3438, 0.9062, 0.3438, 0.9062, 0.375, 0.8749, 0.375, 0.8749, 0.3125, 0.9062, 0.3125, 0.9062, 0.3438, 0.8749, 0.3438, 0.9062, 0.3125, 0.9374, 0.3125, 0.9374, 0.3438, 0.9062, 0.3438, 0.3125, 0.4063, 0.3438, 0.4063, 0.3438, 0.4375, 0.3125, 0.4375, 0.3125, 0.375, 0.3438, 0.375, 0.3438, 0.4063, 0.3125, 0.4063, 0.3438, 0.375, 0.375, 0.375, 0.375, 0.4063, 0.3438, 0.4063, 0.2501, 0.4063, 0.2813, 0.4063, 0.2813, 0.4375, 0.2501, 0.4375, 0.2501, 0.375, 0.2813, 0.375, 0.2813, 0.4063, 0.2501, 0.4063, 0.2813, 0.375, 0.3125, 0.375, 0.3125, 0.4063, 0.2813, 0.4063, 0.2501, 0.4688, 0.2813, 0.4688, 0.2813, 0.5, 0.2501, 0.5, 0.2501, 0.4375, 0.2813, 0.4375, 0.2813, 0.4688, 0.2501, 0.4688, 0.2813, 0.4375, 0.3125, 0.4375, 0.3125, 0.4688, 0.2813, 0.4688, 0.3125, 0.2813, 0.3438, 0.2813, 0.3438, 0.3125, 0.3125, 0.3125, 0.3125, 0.25, 0.3438, 0.2501, 0.3438, 0.2813, 0.3125, 0.2813, 0.3438, 0.2501, 0.375, 0.2501, 0.375, 0.2813, 0.3438, 0.2813, 0.2501, 0.2813, 0.2813, 0.2813, 0.2813, 0.3125, 0.2501, 0.3125, 0.2501, 0.25, 0.2813, 0.25, 0.2813, 0.2813, 0.2501, 0.2813, 0.2813, 0.25, 0.3125, 0.25, 0.3125, 0.2813, 0.2813, 0.2813, 0.2501, 0.3438, 0.2813, 0.3438, 0.2813, 0.375, 0.2501, 0.375, 0.2501, 0.3125, 0.2813, 0.3125, 0.2813, 0.3438, 0.2501, 0.3438, 0.2813, 0.3125, 0.3125, 0.3125, 0.3125, 0.3438, 0.2813, 0.3438, 0.4375, 0.2813, 0.4688, 0.2813, 0.4688, 0.3125, 0.4375, 0.3125, 0.4375, 0.2501, 0.4688, 0.2501, 0.4688, 0.2813, 0.4375, 0.2813, 0.4688, 0.2501, 0.5, 0.2501, 0.5, 0.2813, 0.4688, 0.2813, 0.375, 0.2813, 0.4063, 0.2813, 0.4063, 0.3125, 0.375, 0.3125, 0.375, 0.2501, 0.4063, 0.2501, 0.4063, 0.2813, 0.375, 0.2813, 0.4063, 0.2501, 0.4375, 0.2501, 0.4375, 0.2813, 0.4063, 0.2813, 0.375, 0.3438, 0.4063, 0.3438, 0.4063, 0.375, 0.375, 0.375, 0.375, 0.3125, 0.4063, 0.3125, 0.4063, 0.3438, 0.375, 0.3438, 0.4063, 0.3125, 0.4375, 0.3125, 0.4375, 0.3438, 0.4063, 0.3438, 0.3438, 0.8749, 0.375, 0.8749, 0.375, 0.9062, 0.3438, 0.9062, 0.25, 0.8749, 0.2813, 0.8749, 0.2813, 0.9062, 0.25, 0.9062, 0.2813, 0.8749, 0.3125, 0.8749, 0.3125, 0.9062, 0.2813, 0.9062, 0.25, 0.9374, 0.2813, 0.9374, 0.2813, 0.9687, 0.25, 0.9687, 0.2813, 0.9374, 0.3125, 0.9374, 0.3125, 0.9687, 0.2813, 0.9687, 0.3125, 0.7812, 0.3438, 0.7812, 0.3438, 0.8124, 0.3125, 0.8124, 0.3125, 0.7499, 0.3438, 0.7499, 0.3438, 0.7812, 0.3125, 0.7812, 0.3438, 0.7499, 0.375, 0.7499, 0.375, 0.7812, 0.3438, 0.7812, 0.25, 0.7812, 0.2813, 0.7812, 0.2813, 0.8124, 0.25, 0.8124, 0.25, 0.7499, 0.2813, 0.7499, 0.2813, 0.7812, 0.25, 0.7812, 0.2813, 0.7499, 0.3125, 0.7499, 0.3125, 0.7812, 0.2813, 0.7812, 0.25, 0.8437, 0.2813, 0.8437, 0.2813, 0.8749, 0.25, 0.8749, 0.25, 0.8124, 0.2813, 0.8124, 0.2813, 0.8437, 0.25, 0.8437, 0.2813, 0.8124, 0.3125, 0.8124, 0.3125, 0.8437, 0.2813, 0.8437, 0.4375, 0.7812, 0.4688, 0.7812, 0.4688, 0.8124, 0.4375, 0.8124, 0.4375, 0.7499, 0.4688, 0.7499, 0.4688, 0.7812, 0.4375, 0.7812, 0.4688, 0.7499, 0.5, 0.7499, 0.5, 0.7812, 0.4688, 0.7812, 0.375, 0.7812, 0.4063, 0.7812, 0.4063, 0.8124, 0.375, 0.8124, 0.375, 0.7499, 0.4063, 0.7499, 0.4063, 0.7812, 0.375, 0.7812, 0.4063, 0.7499, 0.4375, 0.7499, 0.4375, 0.7812, 0.4063, 0.7812, 0.375, 0.8437, 0.4063, 0.8437, 0.4063, 0.8749, 0.375, 0.8749, 0.375, 0.8124, 0.4063, 0.8124, 0.4063, 0.8437, 0.375, 0.8437, 0.4063, 0.8124, 0.4375, 0.8124, 0.4375, 0.8437, 0.4063, 0.8437, 0.8124, 0.7812, 0.8437, 0.7812, 0.8437, 0.8124, 0.8124, 0.8124, 0.7499, 0.7812, 0.7812, 0.7812, 0.7812, 0.8124, 0.7499, 0.8124, 0.7499, 0.75, 0.7812, 0.75, 0.7812, 0.7812, 0.7499, 0.7812, 0.7812, 0.75, 0.8124, 0.75, 0.8124, 0.7812, 0.7812, 0.7812, 0.7499, 0.8124, 0.7812, 0.8124, 0.7812, 0.8437, 0.7499, 0.8437, 0.7812, 0.8124, 0.8124, 0.8124, 0.8124, 0.8437, 0.7812, 0.8437, 0.8749, 0.7812, 0.9062, 0.7812, 0.9062, 0.8124, 0.8749, 0.8124, 0.8124, 0.8437, 0.8437, 0.8437, 0.8437, 0.8749, 0.8124, 0.8749, 0.8124, 0.8124, 0.8437, 0.8124, 0.8437, 0.8437, 0.8124, 0.8437, 0.4375, 0.8437, 0.4688, 0.8437, 0.4688, 0.8749, 0.4375, 0.8749, 0.4375, 0.8124, 0.4688, 0.8124, 0.4688, 0.8437, 0.4375, 0.8437, 0.3125, 0.8437, 0.3438, 0.8437, 0.3438, 0.8749, 0.3125, 0.8749, 0.3125, 0.8124, 0.3438, 0.8124, 0.3438, 0.8437, 0.3125, 0.8437, 0.3438, 0.8124, 0.375, 0.8124, 0.375, 0.8437, 0.3438, 0.8437, 0.3125, 0.9374, 0.3438, 0.9374, 0.3438, 0.9687, 0.3125, 0.9687, 0.3438, 0.9374, 0.375, 0.9374, 0.375, 0.9687, 0.3438, 0.9687, 0.4375, 0.3438, 0.4688, 0.3438, 0.4688, 0.375, 0.4375, 0.375, 0.4375, 0.3125, 0.4688, 0.3125, 0.4688, 0.3438, 0.4375, 0.3438, 0.4688, 0.3125, 0.5, 0.3125, 0.5, 0.3438, 0.4688, 0.3438, 0.3125, 0.3438, 0.3438, 0.3438, 0.3438, 0.375, 0.3125, 0.375, 0.3125, 0.3125, 0.3438, 0.3125, 0.3438, 0.3438, 0.3125, 0.3438, 0.3438, 0.3125, 0.375, 0.3125, 0.375, 0.3438, 0.3438, 0.3438, 0.3125, 0.4688, 0.3438, 0.4688, 0.3438, 0.5, 0.3125, 0.5, 0.3125, 0.4375, 0.3438, 0.4375, 0.3438, 0.4688, 0.3125, 0.4688, 0.3438, 0.4375, 0.375, 0.4375, 0.375, 0.4688, 0.3438, 0.4688, 0.9374, 0.3125, 0.9687, 0.3125, 0.9687, 0.3438, 0.9374, 0.3438, 0.9687, 0.3125, 0.9999, 0.3125, 0.9999, 0.3438, 0.9687, 0.3438, 0.8124, 0.3125, 0.8437, 0.3125, 0.8437, 0.3438, 0.8124, 0.3438, 0.8437, 0.3125, 0.8749, 0.3125, 0.8749, 0.3438, 0.8437, 0.3438, 0.8124, 0.4688, 0.8437, 0.4688, 0.8437, 0.5, 0.8124, 0.5, 0.8124, 0.4375, 0.8437, 0.4375, 0.8437, 0.4688, 0.8124, 0.4688, 0.8437, 0.4375, 0.8749, 0.4375, 0.8749, 0.4688, 0.8437, 0.4688, 0.6875, 0.3438, 0.7187, 0.3438, 0.7187, 0.375, 0.6875, 0.375, 0.6875, 0.3125, 0.7187, 0.3125, 0.7187, 0.3438, 0.6875, 0.3438, 0.7187, 0.3125, 0.7499, 0.3125, 0.7499, 0.3438, 0.7187, 0.3438, 0.5625, 0.3438, 0.5937, 0.3438, 0.5937, 0.375, 0.5625, 0.375, 0.5625, 0.3125, 0.5937, 0.3125, 0.5937, 0.3438, 0.5625, 0.3438, 0.5937, 0.3125, 0.625, 0.3125, 0.625, 0.3438, 0.5937, 0.3438, 0.5625, 0.4688, 0.5937, 0.4688, 0.5937, 0.5, 0.5625, 0.5, 0.5625, 0.4375, 0.5937, 0.4375, 0.5937, 0.4688, 0.5625, 0.4688, 0.5937, 0.4375, 0.625, 0.4375, 0.625, 0.4688, 0.5937, 0.4688, 0.6875, 0.09383, 0.7187, 0.09383, 0.7187, 0.1251, 0.6875, 0.1251, 0.6875, 0.06259, 0.7187, 0.06259, 0.7187, 0.09383, 0.6875, 0.09383, 0.5625, 0.09383, 0.5937, 0.09383, 0.5937, 0.1251, 0.5625, 0.1251, 0.5625, 0.06259, 0.5937, 0.06259, 0.5937, 0.09383, 0.5625, 0.09383, 0.5625, 0.2188, 0.5937, 0.2188, 0.5937, 0.2501, 0.5625, 0.2501, 0.5625, 0.1876, 0.5937, 0.1876, 0.5937, 0.2188, 0.5625, 0.2188, 0.5937, 0.1876, 0.625, 0.1876, 0.625, 0.2188, 0.5937, 0.2188, 0.8124, 0.2188, 0.8437, 0.2188, 0.8437, 0.2501, 0.8124, 0.2501, 0.8124, 0.1876, 0.8437, 0.1876, 0.8437, 0.2188, 0.8124, 0.2188, 0.8437, 0.1876, 0.8749, 0.1876, 0.8749, 0.2188, 0.8437, 0.2188, 0.1876, 0.3438, 0.2188, 0.3438, 0.2188, 0.375, 0.1876, 0.375, 0.1876, 0.3125, 0.2188, 0.3125, 0.2188, 0.3438, 0.1876, 0.3438, 0.2188, 0.3125, 0.2501, 0.3125, 0.2501, 0.3438, 0.2188, 0.3438, 0.06259, 0.3125, 0.09383, 0.3125, 0.09383, 0.3438, 0.06259, 0.3438, 0.09383, 0.3125, 0.1251, 0.3125, 0.1251, 0.3438, 0.09383, 0.3438, 0.06259, 0.4375, 0.09383, 0.4375, 0.09383, 0.4688, 0.06259, 0.4688, 0.09383, 0.4375, 0.1251, 0.4375, 0.1251, 0.4688, 0.09383, 0.4688, 0.06259, 0.1876, 0.09383, 0.1876, 0.09383, 0.2188, 0.06259, 0.2188, 0.09383, 0.1876, 0.1251, 0.1876, 0.1251, 0.2188, 0.09383, 0.2188, 0.4375, 0.09383, 0.4688, 0.09383, 0.4688, 0.1251, 0.4375, 0.1251, 0.4375, 0.06259, 0.4688, 0.06259, 0.4688, 0.09383, 0.4375, 0.09383, 0.4688, 0.06259, 0.5, 0.06259, 0.5, 0.09383, 0.4688, 0.09383, 0.3125, 0.09383, 0.3438, 0.09383, 0.3438, 0.1251, 0.3125, 0.1251, 0.3125, 0.06259, 0.3438, 0.06259, 0.3438, 0.09383, 0.3125, 0.09383, 0.3438, 0.06259, 0.375, 0.06259, 0.375, 0.09383, 0.3438, 0.09383, 0.3125, 0.2188, 0.3438, 0.2188, 0.3438, 0.2501, 0.3125, 0.25, 0.3125, 0.1876, 0.3438, 0.1876, 0.3438, 0.2188, 0.3125, 0.2188, 0.3438, 0.1876, 0.375, 0.1876, 0.375, 0.2188, 0.3438, 0.2188, 0.2188, 0.8124, 0.25, 0.8124, 0.25, 0.8437, 0.2188, 0.8437, 0.1876, 0.5937, 0.2188, 0.5937, 0.2188, 0.625, 0.1876, 0.625, 0.1876, 0.5625, 0.2188, 0.5625, 0.2188, 0.5937, 0.1876, 0.5937, 0.2188, 0.5625, 0.2501, 0.5625, 0.25, 0.5937, 0.2188, 0.5937, 0.06259, 0.6875, 0.09383, 0.6875, 0.09383, 0.7187, 0.06259, 0.7187, 0.09383, 0.6875, 0.1251, 0.6875, 0.1251, 0.7187, 0.09383, 0.7187, 0.4375, 0.5937, 0.4688, 0.5937, 0.4688, 0.625, 0.4375, 0.625, 0.4375, 0.5625, 0.4688, 0.5625, 0.4688, 0.5937, 0.4375, 0.5937, 0.4688, 0.5625, 0.5, 0.5625, 0.5, 0.5937, 0.4688, 0.5937, 0.3125, 0.5937, 0.3438, 0.5937, 0.3438, 0.625, 0.3125, 0.625, 0.3125, 0.5625, 0.3438, 0.5625, 0.3438, 0.5937, 0.3125, 0.5937, 0.3438, 0.5625, 0.375, 0.5625, 0.375, 0.5937, 0.3438, 0.5937, 0.3125, 0.7187, 0.3438, 0.7187, 0.3438, 0.7499, 0.3125, 0.7499, 0.3125, 0.6875, 0.3438, 0.6875, 0.3438, 0.7187, 0.3125, 0.7187, 0.3438, 0.6875, 0.375, 0.6875, 0.375, 0.7187, 0.3438, 0.7187, 0.6875, 0.8437, 0.7187, 0.8437, 0.7187, 0.8749, 0.6875, 0.8749, 0.6875, 0.8124, 0.7187, 0.8124, 0.7187, 0.8437, 0.6875, 0.8437, 0.7187, 0.8124, 0.7499, 0.8124, 0.7499, 0.8437, 0.7187, 0.8437, 0.5625, 0.8437, 0.5937, 0.8437, 0.5937, 0.8749, 0.5625, 0.8749, 0.5625, 0.8124, 0.5937, 0.8124, 0.5937, 0.8437, 0.5625, 0.8437, 0.5937, 0.8124, 0.625, 0.8124, 0.625, 0.8437, 0.5937, 0.8437, 0.5625, 0.9687, 0.5937, 0.9687, 0.5937, 0.9999, 0.5625, 0.9999, 0.5625, 0.9374, 0.5937, 0.9374, 0.5937, 0.9687, 0.5625, 0.9687, 0.6875, 0.5937, 0.7187, 0.5937, 0.7187, 0.625, 0.6875, 0.625, 0.6875, 0.5625, 0.7187, 0.5625, 0.7187, 0.5937, 0.6875, 0.5937, 0.7187, 0.5625, 0.7499, 0.5625, 0.7499, 0.5937, 0.7187, 0.5937, 0.5625, 0.5937, 0.5937, 0.5937, 0.5937, 0.625, 0.5625, 0.625, 0.5625, 0.5625, 0.5937, 0.5625, 0.5937, 0.5937, 0.5625, 0.5937, 0.5937, 0.5625, 0.625, 0.5625, 0.625, 0.5937, 0.5937, 0.5937, 0.5625, 0.7187, 0.5937, 0.7187, 0.5937, 0.7499, 0.5625, 0.7499, 0.5625, 0.6875, 0.5937, 0.6875, 0.5937, 0.7187, 0.5625, 0.7187, 0.5937, 0.6875, 0.625, 0.6875, 0.625, 0.7187, 0.5937, 0.7187, 0.8124, 0.5625, 0.8437, 0.5625, 0.8437, 0.5937, 0.8124, 0.5937, 0.8437, 0.5625, 0.8749, 0.5625, 0.8749, 0.5937, 0.8437, 0.5937, 0.8124, 0.6875, 0.8437, 0.6875, 0.8437, 0.7187, 0.8124, 0.7187, 0.8437, 0.6875, 0.8749, 0.6875, 0.8749, 0.7187, 0.8437, 0.7187, 0.9374, 0.6875, 0.9687, 0.6875, 0.9687, 0.7187, 0.9374, 0.7187, 0.6875, 0.7187, 0.7187, 0.7187, 0.7187, 0.75, 0.6875, 0.75, 0.6875, 0.6875, 0.7187, 0.6875, 0.7187, 0.7187, 0.6875, 0.7187, 0.7187, 0.6875, 0.7499, 0.6875, 0.7499, 0.7187, 0.7187, 0.7187, 0.6875, 0.9687, 0.7187, 0.9687, 0.7187, 0.9999, 0.6875, 0.9999, 0.6875, 0.9374, 0.7187, 0.9374, 0.7187, 0.9687, 0.6875, 0.9687, 0.4375, 0.7187, 0.4688, 0.7187, 0.4688, 0.7499, 0.4375, 0.7499, 0.4375, 0.6875, 0.4688, 0.6875, 0.4688, 0.7187, 0.4375, 0.7187, 0.4688, 0.6875, 0.5, 0.6875, 0.5, 0.7187, 0.4688, 0.7187, 0.1876, 0.7187, 0.2188, 0.7187, 0.2188, 0.7499, 0.1876, 0.7499, 0.1876, 0.6875, 0.2188, 0.6875, 0.2188, 0.7187, 0.1876, 0.7187, 0.2188, 0.6875, 0.25, 0.6875, 0.25, 0.7187, 0.2188, 0.7187, 0.4375, 0.2188, 0.4688, 0.2188, 0.4688, 0.2501, 0.4375, 0.2501, 0.4375, 0.1876, 0.4688, 0.1876, 0.4688, 0.2188, 0.4375, 0.2188, 0.4688, 0.1876, 0.5, 0.1876, 0.5, 0.2188, 0.4688, 0.2188, 0.1876, 0.2188, 0.2188, 0.2188, 0.2188, 0.25, 0.1876, 0.25, 0.1876, 0.1876, 0.2188, 0.1876, 0.2188, 0.2188, 0.1876, 0.2188, 0.2188, 0.1876, 0.2501, 0.1876, 0.2501, 0.2188, 0.2188, 0.2188, 0.1876, 0.4688, 0.2188, 0.4688, 0.2188, 0.5, 0.1876, 0.5, 0.1876, 0.4375, 0.2188, 0.4375, 0.2188, 0.4688, 0.1876, 0.4688, 0.2188, 0.4375, 0.2501, 0.4375, 0.2501, 0.4688, 0.2188, 0.4688, 0.6875, 0.2188, 0.7187, 0.2188, 0.7187, 0.2501, 0.6875, 0.2501, 0.6875, 0.1876, 0.7187, 0.1876, 0.7187, 0.2188, 0.6875, 0.2188, 0.7187, 0.1876, 0.7499, 0.1876, 0.7499, 0.2188, 0.7187, 0.2188, 0.6875, 0.4688, 0.7187, 0.4688, 0.7187, 0.5, 0.6875, 0.5, 0.6875, 0.4375, 0.7187, 0.4375, 0.7187, 0.4688, 0.6875, 0.4688, 0.7187, 0.4375, 0.7499, 0.4375, 0.7499, 0.4688, 0.7187, 0.4688, 0.9374, 0.4688, 0.9687, 0.4688, 0.9687, 0.5, 0.9374, 0.5, 0.4375, 0.4688, 0.4688, 0.4688, 0.4688, 0.5, 0.4375, 0.5, 0.4375, 0.4375, 0.4688, 0.4375, 0.4688, 0.4688, 0.4375, 0.4688, 0.4688, 0.4375, 0.5, 0.4375, 0.5, 0.4688, 0.4688, 0.4688])
me_plane_001.materials.append(mat_savebenchbase)
me_plane_001.update()

# ---- objects
ob_savebench = bpy.data.objects.new('SaveBench', me_cube)
ob_savebenchbase = bpy.data.objects.new('SaveBenchBase', me_plane_001)

# ---- transforms, parenting, visibility, modifiers, constraints
ob_savebench.location = (0.0, 0.0, 0.5434)
ob_savebench.scale = (1.439, 1.668, 1.439)
_m = ob_savebench.modifiers.new('Bevel', 'BEVEL')
_m.width = 0.083
_m.width_pct = 0.083
_m.segments = 5
_m = ob_savebench.modifiers.new('Solidify', 'SOLIDIFY')
_m.thickness = 0.026
_m.use_even_offset = True
_m = ob_savebench.modifiers.new('Auto Smooth', 'NODES')
_m.node_group = ng_auto_smooth
_gi = [s.identifier for s in ng_auto_smooth.interface.items_tree if s.item_type == 'SOCKET' and s.in_out == 'INPUT']
_m[_gi[1]] = 0.5236  # Angle
ob_savebenchbase.location = (0.0, 0.0, 0.0)
_m = ob_savebenchbase.modifiers.new('Solidify', 'SOLIDIFY')
_m.show_render = False
_m.thickness = 0.032
_m.offset = 1.0

# ---- collection membership
col_collection.objects.link(ob_savebench)
col_collection.objects.link(ob_savebenchbase)

# ---- scene / render settings (as saved in the file)
scene.frame_start = 1; scene.frame_end = 250; scene.frame_set(1)
scene.render.engine = 'BLENDER_EEVEE_NEXT'
scene.cycles.sampling_pattern = 'TABULATED_SOBOL'
scene.view_settings.view_transform = 'Filmic'
bpy.context.view_layer.update()

# ---- added for rendering (the .blend has no active camera and no usable light): camera, sun
cam_auto = bpy.data.cameras.new('AutoCamera')
cam_auto.lens = 50.0
cam_auto.sensor_width = 36.0
cam_auto.clip_end = 1000.0
ob_auto_camera = bpy.data.objects.new('AutoCamera', cam_auto)
scene.collection.objects.link(ob_auto_camera)
ob_auto_camera.location = (4.83737, -5.80485, 4.20511)
ob_auto_camera.rotation_euler = (1.09748, -7.21219e-08, 0.694738)
scene.camera = ob_auto_camera
light_auto_sun = bpy.data.lights.new('AutoSun', 'SUN')
light_auto_sun.energy = 3.0
light_auto_sun.angle = 0.0523599
ob_auto_sun = bpy.data.objects.new('AutoSun', light_auto_sun)
scene.collection.objects.link(ob_auto_sun)
ob_auto_sun.rotation_euler = (0.872665, 0.174533, 0.523599)
bpy.context.view_layer.update()
